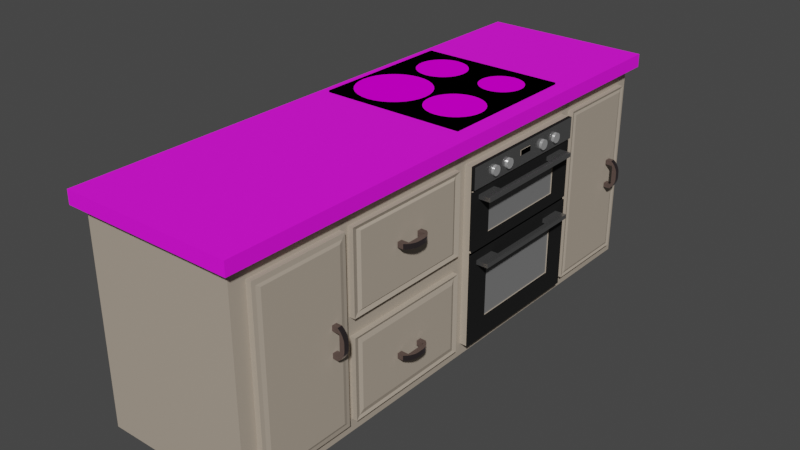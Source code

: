 # Source: counter.blend  (saved by Blender 3.6.13; exported with 4.5.12 LTS)
import bpy
from mathutils import Matrix  # noqa: F401  (used for matrix-valued properties, if any)

bpy.ops.wm.read_factory_settings(use_empty=True)
scene = bpy.context.scene
scene.name = 'Scene'

# ---- collections
col_collection = bpy.data.collections.new('Collection'); scene.collection.children.link(col_collection)

# ---- images (referenced by path relative to the original .blend; pixels are not part of the script)
import os
ASSET_DIR = os.environ.get("B2B_ASSET_DIR", "")  # directory of the original .blend (textures are referenced by path, not embedded)
HERE = os.path.dirname(os.path.abspath(__file__))  # packed textures are extracted next to this script under _unpacked/

def load_image(name, relpath, width, height, colorspace="sRGB"):
    """Load a texture the original file referenced (path relative to the .blend, or extracted next to this script)."""
    p = next((c for c in (os.path.join(HERE, relpath), os.path.join(ASSET_DIR, relpath)) if relpath and os.path.exists(c)), "")
    if p:
        img = bpy.data.images.load(p, check_existing=True)
        img.name = name
    else:  # same state as the original file: an image datablock whose file is absent (Cycles renders it pink)
        img = bpy.data.images.new(name, width, height)
        img.source = "FILE"
        img.filepath = "//" + (relpath or name)
    img.colorspace_settings.name = colorspace
    return img
img_countertopcolor = load_image('CounterTopColor', 'CounterTopColor.png', 1024, 1024, 'sRGB')
img_cookingpanel = load_image('CookingPanel', 'CookingPanel.png', 1024, 1024, 'sRGB')

# ---- materials (node trees are filled in below, after node groups)
mat_counterbase = bpy.data.materials.new('CounterBase')
mat_counterbase.alpha_threshold = 0.0
mat_counterbase.use_transparent_shadow = False
mat_counterbase.roughness = 0.5
mat_counterbase.line_color = (0.0, 0.0, 0.0, 1.0)
mat_blackoven = bpy.data.materials.new('BlackOven')
mat_blackoven.use_transparent_shadow = False
mat_darkblack = bpy.data.materials.new('DarkBlack')
mat_darkblack.use_transparent_shadow = False
mat_silver = bpy.data.materials.new('Silver')
mat_silver.use_transparent_shadow = False
mat_ovensmoked = bpy.data.materials.new('OvenSmoked')
mat_ovensmoked.use_transparent_shadow = False
mat_countertop = bpy.data.materials.new('CounterTop')
mat_countertop.use_transparent_shadow = False
mat_handlesmat = bpy.data.materials.new('HandlesMat')
mat_handlesmat.use_transparent_shadow = False
mat_silverbright = bpy.data.materials.new('SilverBright')
mat_silverbright.use_transparent_shadow = False
mat_cookingpanel = bpy.data.materials.new('CookingPanel')
mat_cookingpanel.use_transparent_shadow = False

# ---- material node trees
mat_counterbase.use_nodes = True; mat_counterbase.node_tree.nodes.clear()
_N = mat_counterbase.node_tree.nodes; _L = mat_counterbase.node_tree.links
n0 = _N.new('ShaderNodeOutputMaterial'); n0.name = 'Material Output'; n0.location = (300, 300)
n1 = _N.new('ShaderNodeBsdfPrincipled'); n1.name = 'Principled BSDF'; n1.location = (10, 300)
n1.distribution = 'GGX'
n1.subsurface_method = 'RANDOM_WALK_SKIN'
n1.inputs[0].default_value = (0.4397, 0.3712, 0.2961, 1.0)
n1.inputs[3].default_value = 1.45
n1.inputs[27].default_value = (0.0, 0.0, 0.0, 1.0)
n1.inputs[28].default_value = 1.0
_L.new(n1.outputs[0], n0.inputs[0])
n0.is_active_output = True
mat_blackoven.use_nodes = True; mat_blackoven.node_tree.nodes.clear()
_N = mat_blackoven.node_tree.nodes; _L = mat_blackoven.node_tree.links
n0 = _N.new('ShaderNodeBsdfPrincipled'); n0.name = 'Principled BSDF'; n0.location = (10, 300)
n0.distribution = 'GGX'
n0.subsurface_method = 'RANDOM_WALK_SKIN'
n0.inputs[0].default_value = (0.0, 0.0, 0.0, 1.0)
n0.inputs[2].default_value = 0.9091
n0.inputs[3].default_value = 1.45
n0.inputs[13].default_value = 0.4909
n0.inputs[27].default_value = (0.0, 0.0, 0.0, 1.0)
n0.inputs[28].default_value = 1.0
n1 = _N.new('ShaderNodeOutputMaterial'); n1.name = 'Material Output'; n1.location = (300, 300)
_L.new(n0.outputs[0], n1.inputs[0])
n1.is_active_output = True
mat_darkblack.use_nodes = True; mat_darkblack.node_tree.nodes.clear()
_N = mat_darkblack.node_tree.nodes; _L = mat_darkblack.node_tree.links
n0 = _N.new('ShaderNodeBsdfPrincipled'); n0.name = 'Principled BSDF'; n0.location = (10, 300)
n0.distribution = 'GGX'
n0.subsurface_method = 'RANDOM_WALK_SKIN'
n0.inputs[0].default_value = (0.0, 0.0, 0.0, 1.0)
n0.inputs[2].default_value = 1.0
n0.inputs[3].default_value = 1.45
n0.inputs[13].default_value = 0.0
n0.inputs[27].default_value = (0.0, 0.0, 0.0, 1.0)
n0.inputs[28].default_value = 1.0
n1 = _N.new('ShaderNodeOutputMaterial'); n1.name = 'Material Output'; n1.location = (300, 300)
_L.new(n0.outputs[0], n1.inputs[0])
n1.is_active_output = True
mat_silver.use_nodes = True; mat_silver.node_tree.nodes.clear()
_N = mat_silver.node_tree.nodes; _L = mat_silver.node_tree.links
n0 = _N.new('ShaderNodeBsdfPrincipled'); n0.name = 'Principled BSDF'; n0.location = (10, 300)
n0.distribution = 'GGX'
n0.subsurface_method = 'RANDOM_WALK_SKIN'
n0.inputs[0].default_value = (0.2597, 0.2597, 0.2597, 1.0)
n0.inputs[1].default_value = 0.8091
n0.inputs[2].default_value = 0.1955
n0.inputs[3].default_value = 1.45
n0.inputs[27].default_value = (0.0, 0.0, 0.0, 1.0)
n0.inputs[28].default_value = 1.0
n1 = _N.new('ShaderNodeOutputMaterial'); n1.name = 'Material Output'; n1.location = (300, 300)
_L.new(n0.outputs[0], n1.inputs[0])
n1.is_active_output = True
mat_ovensmoked.use_nodes = True; mat_ovensmoked.node_tree.nodes.clear()
_N = mat_ovensmoked.node_tree.nodes; _L = mat_ovensmoked.node_tree.links
n0 = _N.new('ShaderNodeOutputMaterial'); n0.name = 'Material Output'; n0.location = (300, 300)
n1 = _N.new('ShaderNodeBsdfPrincipled'); n1.name = 'Principled BSDF'; n1.location = (10, 300)
n1.distribution = 'GGX'
n1.subsurface_method = 'RANDOM_WALK_SKIN'
n1.inputs[0].default_value = (0.19, 0.19, 0.19, 1.0)
n1.inputs[2].default_value = 0.1591
n1.inputs[3].default_value = 1.45
n1.inputs[11].default_value = 1.248
n1.inputs[13].default_value = 0.05
n1.inputs[27].default_value = (0.0, 0.0, 0.0, 1.0)
n1.inputs[28].default_value = 1.0
_L.new(n1.outputs[0], n0.inputs[0])
n0.is_active_output = True
mat_countertop.use_nodes = True; mat_countertop.node_tree.nodes.clear()
_N = mat_countertop.node_tree.nodes; _L = mat_countertop.node_tree.links
n0 = _N.new('ShaderNodeBsdfPrincipled'); n0.name = 'Principled BSDF'; n0.location = (10, 300)
n0.distribution = 'GGX'
n0.subsurface_method = 'RANDOM_WALK_SKIN'
n0.inputs[2].default_value = 1.0
n0.inputs[3].default_value = 1.45
n0.inputs[11].default_value = 1.01
n0.inputs[13].default_value = 0.3091
n0.inputs[27].default_value = (0.0, 0.0, 0.0, 1.0)
n0.inputs[28].default_value = 1.0
n1 = _N.new('ShaderNodeOutputMaterial'); n1.name = 'Material Output'; n1.location = (300, 300)
n2 = _N.new('ShaderNodeTexImage'); n2.name = 'Image Texture'; n2.location = (-516, 279)
n2.image = img_countertopcolor
_L.new(n0.outputs[0], n1.inputs[0])
_L.new(n2.outputs[0], n0.inputs[0])
n1.is_active_output = True
mat_handlesmat.use_nodes = True; mat_handlesmat.node_tree.nodes.clear()
_N = mat_handlesmat.node_tree.nodes; _L = mat_handlesmat.node_tree.links
n0 = _N.new('ShaderNodeBsdfPrincipled'); n0.name = 'Principled BSDF'; n0.location = (10, 300)
n0.distribution = 'GGX'
n0.subsurface_method = 'RANDOM_WALK_SKIN'
n0.inputs[0].default_value = (0.3264, 0.2669, 0.282, 1.0)
n0.inputs[1].default_value = 1.0
n0.inputs[2].default_value = 0.2045
n0.inputs[3].default_value = 1.45
n0.inputs[27].default_value = (0.0, 0.0, 0.0, 1.0)
n0.inputs[28].default_value = 1.0
n1 = _N.new('ShaderNodeOutputMaterial'); n1.name = 'Material Output'; n1.location = (300, 300)
_L.new(n0.outputs[0], n1.inputs[0])
n1.is_active_output = True
mat_silverbright.use_nodes = True; mat_silverbright.node_tree.nodes.clear()
_N = mat_silverbright.node_tree.nodes; _L = mat_silverbright.node_tree.links
n0 = _N.new('ShaderNodeBsdfPrincipled'); n0.name = 'Principled BSDF'; n0.location = (10, 300)
n0.distribution = 'GGX'
n0.subsurface_method = 'RANDOM_WALK_SKIN'
n0.inputs[0].default_value = (0.605, 0.605, 0.605, 1.0)
n0.inputs[1].default_value = 0.5227
n0.inputs[2].default_value = 0.0
n0.inputs[3].default_value = 1.45
n0.inputs[13].default_value = 0.2273
n0.inputs[27].default_value = (0.0, 0.0, 0.0, 1.0)
n0.inputs[28].default_value = 1.0
n1 = _N.new('ShaderNodeOutputMaterial'); n1.name = 'Material Output'; n1.location = (300, 300)
_L.new(n0.outputs[0], n1.inputs[0])
n1.is_active_output = True
mat_cookingpanel.use_nodes = True; mat_cookingpanel.node_tree.nodes.clear()
_N = mat_cookingpanel.node_tree.nodes; _L = mat_cookingpanel.node_tree.links
n0 = _N.new('ShaderNodeBsdfPrincipled'); n0.name = 'Principled BSDF'; n0.location = (10, 300)
n0.distribution = 'GGX'
n0.subsurface_method = 'RANDOM_WALK_SKIN'
n0.inputs[1].default_value = 0.1864
n0.inputs[2].default_value = 1.0
n0.inputs[3].default_value = 1.45
n0.inputs[13].default_value = 0.0
n0.inputs[28].default_value = 0.01
n1 = _N.new('ShaderNodeOutputMaterial'); n1.name = 'Material Output'; n1.location = (300, 300)
n2 = _N.new('ShaderNodeTexImage'); n2.name = 'Image Texture'; n2.location = (-472, 300)
n2.image = img_cookingpanel
n3 = _N.new('ShaderNodeRGB'); n3.name = 'RGB'; n3.location = (-356, -134)
n3.outputs[0].default_value = (0.5, 0.002202, 0.0, 1.0)
_L.new(n0.outputs[0], n1.inputs[0])
_L.new(n2.outputs[0], n0.inputs[0])
_L.new(n3.outputs[0], n0.inputs[27])
n1.is_active_output = True

# ---- world
world_world = bpy.data.worlds.new('World'); scene.world = world_world
world_world.use_nodes = True; world_world.node_tree.nodes.clear()
_N = world_world.node_tree.nodes; _L = world_world.node_tree.links
n0 = _N.new('ShaderNodeOutputWorld'); n0.name = 'World Output'; n0.location = (300, 300)
n1 = _N.new('ShaderNodeBackground'); n1.name = 'Background'; n1.location = (10, 300)
n1.inputs[0].default_value = (0.05088, 0.05088, 0.05088, 1.0)
_L.new(n1.outputs[0], n0.inputs[0])
n0.is_active_output = True
world_world.color = (0.05088, 0.05088, 0.05088)
world_world.use_sun_shadow = False
world_world.sun_shadow_jitter_overblur = 0.0

# ---- meshes
me_cube_001 = bpy.data.meshes.new('Cube.001')
me_cube_001.from_pydata([(3.059, -7.269, -5.983), (-1.379, -7.511, -0.01209), (3.059, 7.269, -5.983), (-1.379, 7.511, -0.01209), (-1.138, -7.269, -5.983), (3.3, -7.511, -0.01209), (-1.138, 7.269, -5.983), (3.3, 7.511, -0.01209), (-1.138, -7.269, -0.4), (-1.379, -7.511, -0.3708), (-1.138, 7.269, -0.4), (-1.379, 7.511, -0.3708), (3.059, -7.269, -0.4), (3.3, -7.511, -0.3708), (3.059, 7.269, -0.4), (3.3, 7.511, -0.3708), (-1.379, 0.0, -0.01209), (-1.138, 0.0, -5.983), (3.059, 0.0, -5.983), (3.3, 0.0, -0.01209), (-1.138, 0.0, -0.4), (-1.379, 0.0, -0.3708), (3.059, 0.0, -0.4), (3.3, 0.0, -0.3708), (-1.138, -0.3557, -5.983), (3.3, -0.3837, -0.01209), (-1.138, -0.3557, -0.4), (3.3, -0.3837, -0.3708), (-1.379, -0.3837, -0.01209), (3.059, -0.3557, -5.983), (-1.379, -0.3837, -0.3708), (3.059, -0.3557, -0.4), (3.059, -7.269, -0.7795), (-1.138, -7.269, -0.7795), (3.059, 7.269, -0.7795), (-1.138, 7.269, -0.7795), (3.059, 0.0, -0.7795), (3.059, -0.3557, -0.7795), (3.059, 7.269, -5.635), (3.059, 0.0, -5.635), (3.059, -0.3557, -5.635), (3.059, -7.269, -5.635), (-1.138, -7.269, -5.635), (-1.138, 7.269, -5.635), (-1.138, -4.229, -5.983), (3.3, -4.562, -0.01209), (-1.138, -4.229, -0.4), (3.3, -4.562, -0.3708), (-1.379, -4.562, -0.01209), (3.059, -4.229, -5.983), (-1.379, -4.562, -0.3708), (3.059, -4.229, -0.4), (3.059, -4.229, -0.7795), (3.059, -4.229, -5.635), (-1.379, -4.31, -0.01209), (3.059, -3.995, -5.983), (-1.379, -4.31, -0.3708), (3.059, -3.995, -0.4), (3.059, -3.995, -0.7795), (3.059, -3.995, -5.635), (-1.138, -3.995, -5.983), (3.3, -4.31, -0.01209), (-1.138, -3.995, -0.4), (3.3, -4.31, -0.3708), (-1.138, -6.835, -5.983), (3.3, -7.372, -0.01209), (-1.138, -6.835, -0.4), (3.3, -7.372, -0.3708), (-1.379, -7.372, -0.01209), (3.059, -6.835, -5.983), (-1.379, -7.372, -0.3708), (3.059, -6.835, -0.4), (3.059, -6.835, -0.7795), (3.059, -6.835, -5.635), (3.059, -7.269, -3.207), (-1.138, -7.269, -3.207), (-1.138, 7.269, -3.207), (3.059, 7.269, -3.207), (3.059, 0.0, -3.207), (3.059, -0.3557, -3.207), (3.059, -4.229, -3.207), (3.059, -3.995, -3.207), (3.059, -6.835, -3.207), (3.244, -6.632, -0.9712), (3.244, -4.432, -0.9712), (3.244, -6.632, -5.444), (3.244, -4.432, -5.444), (3.244, -4.432, -3.207), (3.244, -6.632, -3.207), (3.059, 7.269, -3.45), (3.059, 0.0, -3.45), (3.059, -0.3557, -3.45), (3.059, -4.229, -3.45), (3.059, -3.995, -3.45), (3.244, -4.432, -3.432), (3.059, 7.269, -2.965), (3.059, 0.0, -2.965), (3.059, -0.3557, -2.965), (3.059, -4.229, -2.965), (3.059, -3.995, -2.965), (3.244, -4.432, -2.983), (3.21, -3.76, -0.9294), (3.21, -0.5913, -0.9294), (3.21, -0.5913, -2.815), (3.21, -3.76, -2.815), (3.21, -0.5818, -3.656), (3.21, -0.5818, -5.43), (3.21, -3.769, -5.43), (3.21, -3.769, -3.656), (3.209, -6.835, -0.7795), (3.209, -4.229, -0.7795), (3.209, -6.835, -5.635), (3.209, -4.229, -5.635), (3.209, -4.229, -3.45), (3.209, -6.835, -3.207), (3.209, -4.229, -2.965), (3.209, -4.229, -3.207), (3.218, -6.737, -0.9006), (3.218, -4.327, -0.9006), (3.218, -6.737, -5.514), (3.218, -4.327, -5.514), (3.218, -4.327, -3.439), (3.218, -6.737, -3.207), (3.218, -4.327, -2.976), (3.218, -4.327, -3.207), (3.209, -3.995, -0.7795), (3.209, -0.3557, -0.7795), (3.209, -0.3557, -2.965), (3.209, -3.995, -2.965), (3.17, -3.854, -0.8764), (3.17, -0.4968, -0.8764), (3.17, -0.4968, -2.868), (3.17, -3.854, -2.868), (3.209, -0.3557, -3.45), (3.209, -0.3557, -5.635), (3.209, -3.995, -5.635), (3.209, -3.995, -3.45), (3.176, -0.4819, -3.527), (3.176, -0.4819, -5.558), (3.176, -3.869, -5.558), (3.176, -3.869, -3.527), (3.059, 4.103, -5.983), (3.059, 4.103, -0.4), (3.3, 4.426, -0.3708), (3.059, 4.103, -0.7795), (3.059, 4.103, -5.635), (3.059, 4.103, -3.207), (3.059, 4.103, -3.45), (3.059, 4.103, -2.965), (3.059, 4.414, -5.983), (3.059, 4.414, -0.4), (3.059, 4.414, -0.7795), (3.059, 4.414, -5.635), (3.059, 4.414, -3.207), (3.059, 4.414, -3.45), (3.059, 4.414, -2.965), (3.3, 4.761, -0.3708), (3.059, 6.927, -5.983), (3.059, 6.927, -0.4), (3.059, 6.927, -0.7795), (3.059, 6.927, -5.635), (3.059, 6.927, -3.207), (3.059, 6.927, -3.45), (3.059, 6.927, -2.965), (3.3, 7.472, -0.3708), (3.256, -4.663e-09, -3.45), (3.256, -4.663e-09, -5.635), (3.256, -4.663e-09, -2.965), (3.256, -4.663e-09, -3.207), (3.256, -4.663e-09, -0.7795), (3.256, 4.103, -0.7795), (3.256, 4.103, -5.635), (3.256, 4.103, -2.965), (3.256, 4.103, -3.207), (3.256, 4.103, -3.45), (3.256, -4.663e-09, -1.362), (3.256, -4.663e-09, -1.417), (3.256, 4.103, -1.362), (3.256, 4.103, -1.417), (3.353, -4.663e-09, -0.7795), (3.353, 4.103, -0.7795), (3.353, -4.663e-09, -1.362), (3.353, 4.103, -1.362), (3.256, 4.103, -3.018), (3.256, 4.103, -3.107), (3.256, -4.663e-09, -3.018), (3.256, -4.663e-09, -3.107), (3.306, 0.6782, -1.805), (3.306, 0.6782, -2.663), (3.306, 3.425, -1.805), (3.306, 3.425, -2.663), (3.306, 3.425, -2.688), (3.306, 0.6782, -2.688), (3.306, 0.6585, -3.772), (3.306, 0.6585, -5.026), (3.306, 0.6585, -3.579), (3.306, 0.6585, -3.632), (3.306, 3.445, -5.026), (3.306, 3.445, -3.632), (3.306, 3.445, -3.772), (3.306, 3.445, -3.579), (3.306, -4.663e-09, -1.417), (3.306, -4.663e-09, -2.965), (3.306, 4.103, -1.417), (3.306, 4.103, -2.965), (3.306, 4.103, -3.018), (3.306, -4.663e-09, -3.018), (3.278, 0.6782, -1.805), (3.278, 0.6782, -2.663), (3.278, 3.425, -1.805), (3.278, 3.425, -2.663), (3.278, 3.425, -2.688), (3.278, 0.6782, -2.688), (3.306, -6.18e-09, -3.45), (3.306, -6.18e-09, -5.635), (3.306, -6.18e-09, -3.107), (3.306, -6.18e-09, -3.207), (3.306, 4.103, -5.635), (3.306, 4.103, -3.207), (3.306, 4.103, -3.45), (3.306, 4.103, -3.107), (3.278, 0.6585, -3.772), (3.278, 0.6585, -5.026), (3.278, 0.6585, -3.579), (3.278, 0.6585, -3.632), (3.278, 3.445, -5.026), (3.278, 3.445, -3.632), (3.278, 3.445, -3.772), (3.278, 3.445, -3.579), (3.353, 1.849, -1.089), (3.353, 2.25, -1.089), (3.353, 2.25, -0.9543), (3.353, 1.847, -0.9543), (3.365, 1.849, -1.089), (3.365, 2.25, -1.089), (3.365, 2.25, -0.9543), (3.365, 1.847, -0.9543), (3.207, 4.58, -0.918), (3.207, 6.761, -0.918), (3.207, 4.58, -3.437), (3.207, 4.58, -5.497), (3.207, 4.58, -2.978), (3.207, 4.58, -3.207), (3.207, 6.761, -5.497), (3.207, 6.761, -2.978), (3.207, 6.761, -3.207), (3.207, 6.761, -3.437), (3.209, 4.414, -0.7795), (3.209, 6.927, -0.7795), (3.209, 4.414, -3.45), (3.209, 4.414, -5.635), (3.209, 4.414, -2.965), (3.209, 4.414, -3.207), (3.209, 6.927, -5.635), (3.209, 6.927, -2.965), (3.209, 6.927, -3.207), (3.209, 6.927, -3.45), (3.184, 4.502, -0.8488), (3.184, 6.839, -0.8488), (3.184, 4.502, -3.444), (3.184, 4.502, -5.566), (3.184, 4.502, -2.971), (3.184, 4.502, -3.207), (3.184, 6.839, -5.566), (3.184, 6.839, -2.971), (3.184, 6.839, -3.207), (3.184, 6.839, -3.444), (3.243, -4.604, -3.425), (3.243, -4.604, -3.561), (3.243, -4.74, -3.425), (3.243, -4.74, -3.561), (3.4, -4.604, -3.425), (3.4, -4.604, -3.561), (3.4, -4.74, -3.425), (3.4, -4.74, -3.561), (3.445, -4.74, -3.427), (3.445, -4.604, -3.427), (3.58, -4.74, -3.159), (3.445, -4.74, -3.159), (3.445, -4.604, -3.159), (3.58, -4.604, -3.159), (3.424, -4.74, -3.542), (3.58, -4.74, -3.233), (3.445, -4.74, -3.427), (3.473, -4.74, -3.497), (3.516, -4.74, -3.437), (3.551, -4.74, -3.369), (3.573, -4.74, -3.298), (3.58, -4.604, -3.233), (3.424, -4.604, -3.542), (3.445, -4.604, -3.427), (3.573, -4.604, -3.298), (3.551, -4.604, -3.369), (3.516, -4.604, -3.437), (3.473, -4.604, -3.497), (3.243, -4.74, -2.876), (3.243, -4.74, -2.741), (3.243, -4.604, -2.876), (3.243, -4.604, -2.741), (3.4, -4.74, -2.876), (3.4, -4.74, -2.741), (3.4, -4.604, -2.876), (3.4, -4.604, -2.741), (3.445, -4.604, -2.875), (3.445, -4.74, -2.875), (3.58, -4.604, -3.142), (3.445, -4.604, -3.142), (3.445, -4.74, -3.142), (3.58, -4.74, -3.142), (3.424, -4.604, -2.759), (3.58, -4.604, -3.069), (3.445, -4.604, -2.875), (3.473, -4.604, -2.804), (3.516, -4.604, -2.864), (3.551, -4.604, -2.933), (3.573, -4.604, -3.003), (3.58, -4.74, -3.069), (3.424, -4.74, -2.759), (3.445, -4.74, -2.875), (3.573, -4.74, -3.003), (3.551, -4.74, -2.933), (3.516, -4.74, -2.864), (3.473, -4.74, -2.804), (3.243, -2.486, -1.784), (3.243, -2.622, -1.784), (3.243, -2.486, -1.649), (3.243, -2.622, -1.649), (3.4, -2.486, -1.784), (3.4, -2.622, -1.784), (3.4, -2.486, -1.649), (3.4, -2.622, -1.649), (3.445, -2.487, -1.649), (3.445, -2.487, -1.784), (3.58, -2.22, -1.649), (3.445, -2.22, -1.649), (3.445, -2.22, -1.784), (3.58, -2.22, -1.784), (3.424, -2.603, -1.649), (3.58, -2.293, -1.649), (3.445, -2.487, -1.649), (3.473, -2.558, -1.649), (3.516, -2.498, -1.649), (3.551, -2.429, -1.649), (3.573, -2.359, -1.649), (3.58, -2.293, -1.784), (3.424, -2.603, -1.784), (3.445, -2.487, -1.784), (3.573, -2.359, -1.784), (3.551, -2.429, -1.784), (3.516, -2.498, -1.784), (3.473, -2.558, -1.784), (3.243, -1.937, -1.649), (3.243, -1.801, -1.649), (3.243, -1.937, -1.784), (3.243, -1.801, -1.784), (3.4, -1.937, -1.649), (3.4, -1.801, -1.649), (3.4, -1.937, -1.784), (3.4, -1.801, -1.784), (3.445, -1.935, -1.784), (3.445, -1.935, -1.649), (3.58, -2.203, -1.784), (3.445, -2.203, -1.784), (3.445, -2.203, -1.649), (3.58, -2.203, -1.649), (3.424, -1.82, -1.784), (3.58, -2.13, -1.784), (3.445, -1.935, -1.784), (3.473, -1.865, -1.784), (3.516, -1.925, -1.784), (3.551, -1.993, -1.784), (3.573, -2.064, -1.784), (3.58, -2.13, -1.649), (3.424, -1.82, -1.649), (3.445, -1.935, -1.649), (3.573, -2.064, -1.649), (3.551, -1.993, -1.649), (3.516, -1.925, -1.649), (3.473, -1.865, -1.649), (3.243, -2.486, -4.647), (3.243, -2.622, -4.647), (3.243, -2.486, -4.512), (3.243, -2.622, -4.512), (3.4, -2.486, -4.647), (3.4, -2.622, -4.647), (3.4, -2.486, -4.512), (3.4, -2.622, -4.512), (3.445, -2.487, -4.512), (3.445, -2.487, -4.647), (3.58, -2.22, -4.512), (3.445, -2.22, -4.512), (3.445, -2.22, -4.647), (3.58, -2.22, -4.647), (3.424, -2.603, -4.512), (3.58, -2.293, -4.512), (3.445, -2.487, -4.512), (3.473, -2.558, -4.512), (3.516, -2.498, -4.512), (3.551, -2.429, -4.512), (3.573, -2.359, -4.512), (3.58, -2.293, -4.647), (3.424, -2.603, -4.647), (3.445, -2.487, -4.647), (3.573, -2.359, -4.647), (3.551, -2.429, -4.647), (3.516, -2.498, -4.647), (3.473, -2.558, -4.647), (3.243, -1.937, -4.512), (3.243, -1.801, -4.512), (3.243, -1.937, -4.647), (3.243, -1.801, -4.647), (3.4, -1.937, -4.512), (3.4, -1.801, -4.512), (3.4, -1.937, -4.647), (3.4, -1.801, -4.647), (3.445, -1.935, -4.647), (3.445, -1.935, -4.512), (3.58, -2.203, -4.647), (3.445, -2.203, -4.647), (3.445, -2.203, -4.512), (3.58, -2.203, -4.512), (3.424, -1.82, -4.647), (3.58, -2.13, -4.647), (3.445, -1.935, -4.647), (3.473, -1.865, -4.647), (3.516, -1.925, -4.647), (3.551, -1.993, -4.647), (3.573, -2.064, -4.647), (3.58, -2.13, -4.512), (3.424, -1.82, -4.512), (3.445, -1.935, -4.512), (3.573, -2.064, -4.512), (3.551, -1.993, -4.512), (3.516, -1.925, -4.512), (3.473, -1.865, -4.512), (3.346, 0.9135, -1.096), (3.346, 0.9109, -1.07), (3.346, 0.9033, -1.045), (3.346, 0.891, -1.022), (3.346, 0.8744, -1.002), (3.346, 0.8541, -0.9852), (3.346, 0.831, -0.9728), (3.346, 0.806, -0.9652), (3.346, 0.7799, -0.9626), (3.346, 0.7538, -0.9652), (3.346, 0.7287, -0.9728), (3.346, 0.7056, -0.9852), (3.346, 0.6854, -1.002), (3.346, 0.6688, -1.022), (3.346, 0.6564, -1.045), (3.346, 0.6488, -1.07), (3.346, 0.6463, -1.096), (3.346, 0.6488, -1.122), (3.346, 0.6564, -1.147), (3.346, 0.6688, -1.171), (3.346, 0.6854, -1.191), (3.346, 0.7056, -1.207), (3.346, 0.7287, -1.22), (3.346, 0.7538, -1.227), (3.346, 0.7799, -1.23), (3.346, 0.806, -1.227), (3.346, 0.831, -1.22), (3.346, 0.8541, -1.207), (3.346, 0.8744, -1.191), (3.346, 0.891, -1.171), (3.346, 0.9033, -1.147), (3.346, 0.9109, -1.122), (3.424, 0.9109, -1.07), (3.424, 0.9135, -1.096), (3.424, 0.9033, -1.045), (3.424, 0.891, -1.022), (3.424, 0.8744, -1.002), (3.424, 0.8541, -0.9852), (3.424, 0.831, -0.9728), (3.424, 0.806, -0.9652), (3.424, 0.7799, -0.9626), (3.424, 0.7538, -0.9652), (3.424, 0.7287, -0.9728), (3.424, 0.7056, -0.9852), (3.424, 0.6854, -1.002), (3.424, 0.6688, -1.022), (3.424, 0.6564, -1.045), (3.424, 0.6488, -1.07), (3.424, 0.6463, -1.096), (3.424, 0.6488, -1.122), (3.424, 0.6564, -1.147), (3.424, 0.6688, -1.171), (3.424, 0.6854, -1.191), (3.424, 0.7056, -1.207), (3.424, 0.7287, -1.22), (3.424, 0.7538, -1.227), (3.424, 0.7799, -1.23), (3.424, 0.806, -1.227), (3.424, 0.831, -1.22), (3.424, 0.8541, -1.207), (3.424, 0.8744, -1.191), (3.424, 0.891, -1.171), (3.424, 0.9033, -1.147), (3.424, 0.9109, -1.122), (3.346, 1.452, -1.096), (3.346, 1.45, -1.07), (3.346, 1.442, -1.045), (3.346, 1.43, -1.022), (3.346, 1.413, -1.002), (3.346, 1.393, -0.9852), (3.346, 1.37, -0.9728), (3.346, 1.345, -0.9652), (3.346, 1.319, -0.9626), (3.346, 1.293, -0.9652), (3.346, 1.268, -0.9728), (3.346, 1.244, -0.9852), (3.346, 1.224, -1.002), (3.346, 1.208, -1.022), (3.346, 1.195, -1.045), (3.346, 1.188, -1.07), (3.346, 1.185, -1.096), (3.346, 1.188, -1.122), (3.346, 1.195, -1.147), (3.346, 1.208, -1.171), (3.346, 1.224, -1.191), (3.346, 1.244, -1.207), (3.346, 1.268, -1.22), (3.346, 1.293, -1.227), (3.346, 1.319, -1.23), (3.346, 1.345, -1.227), (3.346, 1.37, -1.22), (3.346, 1.393, -1.207), (3.346, 1.413, -1.191), (3.346, 1.43, -1.171), (3.346, 1.442, -1.147), (3.346, 1.45, -1.122), (3.424, 1.45, -1.07), (3.424, 1.452, -1.096), (3.424, 1.442, -1.045), (3.424, 1.43, -1.022), (3.424, 1.413, -1.002), (3.424, 1.393, -0.9852), (3.424, 1.37, -0.9728), (3.424, 1.345, -0.9652), (3.424, 1.319, -0.9626), (3.424, 1.293, -0.9652), (3.424, 1.268, -0.9728), (3.424, 1.244, -0.9852), (3.424, 1.224, -1.002), (3.424, 1.208, -1.022), (3.424, 1.195, -1.045), (3.424, 1.188, -1.07), (3.424, 1.185, -1.096), (3.424, 1.188, -1.122), (3.424, 1.195, -1.147), (3.424, 1.208, -1.171), (3.424, 1.224, -1.191), (3.424, 1.244, -1.207), (3.424, 1.268, -1.22), (3.424, 1.293, -1.227), (3.424, 1.319, -1.23), (3.424, 1.345, -1.227), (3.424, 1.37, -1.22), (3.424, 1.393, -1.207), (3.424, 1.413, -1.191), (3.424, 1.43, -1.171), (3.424, 1.442, -1.147), (3.424, 1.45, -1.122), (3.346, 2.915, -1.096), (3.346, 2.913, -1.07), (3.346, 2.905, -1.045), (3.346, 2.893, -1.022), (3.346, 2.876, -1.002), (3.346, 2.856, -0.9852), (3.346, 2.833, -0.9728), (3.346, 2.808, -0.9652), (3.346, 2.782, -0.9626), (3.346, 2.755, -0.9652), (3.346, 2.73, -0.9728), (3.346, 2.707, -0.9852), (3.346, 2.687, -1.002), (3.346, 2.67, -1.022), (3.346, 2.658, -1.045), (3.346, 2.65, -1.07), (3.346, 2.648, -1.096), (3.346, 2.65, -1.122), (3.346, 2.658, -1.147), (3.346, 2.67, -1.171), (3.346, 2.687, -1.191), (3.346, 2.707, -1.207), (3.346, 2.73, -1.22), (3.346, 2.755, -1.227), (3.346, 2.782, -1.23), (3.346, 2.808, -1.227), (3.346, 2.833, -1.22), (3.346, 2.856, -1.207), (3.346, 2.876, -1.191), (3.346, 2.893, -1.171), (3.346, 2.905, -1.147), (3.346, 2.913, -1.122), (3.424, 2.913, -1.07), (3.424, 2.915, -1.096), (3.424, 2.905, -1.045), (3.424, 2.893, -1.022), (3.424, 2.876, -1.002), (3.424, 2.856, -0.9852), (3.424, 2.833, -0.9728), (3.424, 2.808, -0.9652), (3.424, 2.782, -0.9626), (3.424, 2.755, -0.9652), (3.424, 2.73, -0.9728), (3.424, 2.707, -0.9852), (3.424, 2.687, -1.002), (3.424, 2.67, -1.022), (3.424, 2.658, -1.045), (3.424, 2.65, -1.07), (3.424, 2.648, -1.096), (3.424, 2.65, -1.122), (3.424, 2.658, -1.147), (3.424, 2.67, -1.171), (3.424, 2.687, -1.191), (3.424, 2.707, -1.207), (3.424, 2.73, -1.22), (3.424, 2.755, -1.227), (3.424, 2.782, -1.23), (3.424, 2.808, -1.227), (3.424, 2.833, -1.22), (3.424, 2.856, -1.207), (3.424, 2.876, -1.191), (3.424, 2.893, -1.171), (3.424, 2.905, -1.147), (3.424, 2.913, -1.122), (3.346, 3.473, -1.096), (3.346, 3.471, -1.07), (3.346, 3.463, -1.045), (3.346, 3.451, -1.022), (3.346, 3.434, -1.002), (3.346, 3.414, -0.9852), (3.346, 3.391, -0.9728), (3.346, 3.366, -0.9652), (3.346, 3.34, -0.9626), (3.346, 3.314, -0.9652), (3.346, 3.289, -0.9728), (3.346, 3.266, -0.9852), (3.346, 3.245, -1.002), (3.346, 3.229, -1.022), (3.346, 3.216, -1.045), (3.346, 3.209, -1.07), (3.346, 3.206, -1.096), (3.346, 3.209, -1.122), (3.346, 3.216, -1.147), (3.346, 3.229, -1.171), (3.346, 3.245, -1.191), (3.346, 3.266, -1.207), (3.346, 3.289, -1.22), (3.346, 3.314, -1.227), (3.346, 3.34, -1.23), (3.346, 3.366, -1.227), (3.346, 3.391, -1.22), (3.346, 3.414, -1.207), (3.346, 3.434, -1.191), (3.346, 3.451, -1.171), (3.346, 3.463, -1.147), (3.346, 3.471, -1.122), (3.424, 3.471, -1.07), (3.424, 3.473, -1.096), (3.424, 3.463, -1.045), (3.424, 3.451, -1.022), (3.424, 3.434, -1.002), (3.424, 3.414, -0.9852), (3.424, 3.391, -0.9728), (3.424, 3.366, -0.9652), (3.424, 3.34, -0.9626), (3.424, 3.314, -0.9652), (3.424, 3.289, -0.9728), (3.424, 3.266, -0.9852), (3.424, 3.245, -1.002), (3.424, 3.229, -1.022), (3.424, 3.216, -1.045), (3.424, 3.209, -1.07), (3.424, 3.206, -1.096), (3.424, 3.209, -1.122), (3.424, 3.216, -1.147), (3.424, 3.229, -1.171), (3.424, 3.245, -1.191), (3.424, 3.266, -1.207), (3.424, 3.289, -1.22), (3.424, 3.314, -1.227), (3.424, 3.34, -1.23), (3.424, 3.366, -1.227), (3.424, 3.391, -1.22), (3.424, 3.414, -1.207), (3.424, 3.434, -1.191), (3.424, 3.451, -1.171), (3.424, 3.463, -1.147), (3.424, 3.471, -1.122), (3.186, 3.717, -1.555), (3.186, 3.717, -1.669), (3.186, 3.109, -1.555), (3.186, 3.109, -1.669), (3.633, 3.717, -1.555), (3.633, 3.717, -1.669), (3.633, 3.109, -1.555), (3.633, 3.109, -1.669), (3.496, 3.109, -1.555), (3.496, 3.109, -1.669), (3.496, 3.717, -1.555), (3.496, 3.717, -1.669), (3.496, 1.981, -1.669), (3.633, 1.981, -1.669), (3.633, 1.981, -1.555), (3.496, 1.981, -1.555), (3.186, 0.2457, -1.669), (3.186, 0.2457, -1.555), (3.186, 0.8541, -1.669), (3.186, 0.8541, -1.555), (3.633, 0.2457, -1.669), (3.633, 0.2457, -1.555), (3.633, 0.8541, -1.669), (3.633, 0.8541, -1.555), (3.496, 0.8541, -1.669), (3.496, 0.8541, -1.555), (3.496, 0.2457, -1.669), (3.496, 0.2457, -1.555), (3.496, 1.982, -1.555), (3.633, 1.982, -1.555), (3.633, 1.982, -1.669), (3.496, 1.982, -1.669), (3.186, 3.717, -3.296), (3.186, 3.717, -3.41), (3.186, 3.109, -3.296), (3.186, 3.109, -3.41), (3.633, 3.717, -3.296), (3.633, 3.717, -3.41), (3.633, 3.109, -3.296), (3.633, 3.109, -3.41), (3.496, 3.109, -3.296), (3.496, 3.109, -3.41), (3.496, 3.717, -3.296), (3.496, 3.717, -3.41), (3.496, 1.981, -3.41), (3.633, 1.981, -3.41), (3.633, 1.981, -3.296), (3.496, 1.981, -3.296), (3.186, 0.2457, -3.41), (3.186, 0.2457, -3.296), (3.186, 0.8541, -3.41), (3.186, 0.8541, -3.296), (3.633, 0.2457, -3.41), (3.633, 0.2457, -3.296), (3.633, 0.8541, -3.41), (3.633, 0.8541, -3.296), (3.496, 0.8541, -3.41), (3.496, 0.8541, -3.296), (3.496, 0.2457, -3.41), (3.496, 0.2457, -3.296), (3.496, 1.982, -3.296), (3.633, 1.982, -3.296), (3.633, 1.982, -3.41), (3.496, 1.982, -3.41), (3.243, 6.449, -3.425), (3.243, 6.449, -3.561), (3.243, 6.313, -3.425), (3.243, 6.313, -3.561), (3.4, 6.449, -3.425), (3.4, 6.449, -3.561), (3.4, 6.313, -3.425), (3.4, 6.313, -3.561), (3.445, 6.313, -3.427), (3.445, 6.449, -3.427), (3.58, 6.313, -3.159), (3.445, 6.313, -3.159), (3.445, 6.449, -3.159), (3.58, 6.449, -3.159), (3.424, 6.313, -3.542), (3.58, 6.313, -3.233), (3.445, 6.313, -3.427), (3.473, 6.313, -3.497), (3.516, 6.313, -3.437), (3.551, 6.313, -3.369), (3.573, 6.313, -3.298), (3.58, 6.449, -3.233), (3.424, 6.449, -3.542), (3.445, 6.449, -3.427), (3.573, 6.449, -3.298), (3.551, 6.449, -3.369), (3.516, 6.449, -3.437), (3.473, 6.449, -3.497), (3.243, 6.313, -2.876), (3.243, 6.313, -2.741), (3.243, 6.449, -2.876), (3.243, 6.449, -2.741), (3.4, 6.313, -2.876), (3.4, 6.313, -2.741), (3.4, 6.449, -2.876), (3.4, 6.449, -2.741), (3.445, 6.449, -2.875), (3.445, 6.313, -2.875), (3.58, 6.449, -3.142), (3.445, 6.449, -3.142), (3.445, 6.313, -3.142), (3.58, 6.313, -3.142), (3.424, 6.449, -2.759), (3.58, 6.449, -3.069), (3.445, 6.449, -2.875), (3.473, 6.449, -2.804), (3.516, 6.449, -2.864), (3.551, 6.449, -2.933), (3.573, 6.449, -3.003), (3.58, 6.313, -3.069), (3.424, 6.313, -2.759), (3.445, 6.313, -2.875), (3.573, 6.313, -3.003), (3.551, 6.313, -2.933), (3.516, 6.313, -2.864), (3.473, 6.313, -2.804), (-1.132, -0.02811, -0.05165), (2.857, -0.02811, -0.05165), (-1.132, 4.028, -0.05165), (2.857, 4.028, -0.05165), (-1.132, 4.028, 0.03969), (-1.132, -0.02811, 0.03969), (2.857, -0.02811, 0.03969), (2.857, 4.028, 0.03969), (0.0, 2.119, 0.05151), (-0.1951, 2.1, 0.05151), (-0.3827, 2.043, 0.05151), (-0.5556, 1.951, 0.05151), (-0.7071, 1.826, 0.05151), (-0.8315, 1.675, 0.05151), (-0.9239, 1.502, 0.05151), (-0.9808, 1.314, 0.05151), (-1.0, 1.119, 0.05151), (-0.9808, 0.9241, 0.05151), (-0.9239, 0.7366, 0.05151), (-0.8315, 0.5637, 0.05151), (-0.7071, 0.4121, 0.05151), (-0.5556, 0.2878, 0.05151), (-0.3827, 0.1954, 0.05151), (-0.1951, 0.1385, 0.05151), (0.0, 0.1192, 0.05151), (0.1951, 0.1385, 0.05151), (0.3827, 0.1954, 0.05151), (0.5556, 0.2878, 0.05151), (0.7071, 0.4121, 0.05151), (0.8315, 0.5637, 0.05151), (0.9239, 0.7366, 0.05151), (0.9808, 0.9241, 0.05151), (1.0, 1.119, 0.05151), (0.9808, 1.314, 0.05151), (0.9239, 1.502, 0.05151), (0.8315, 1.675, 0.05151), (0.7071, 1.826, 0.05151), (0.5556, 1.951, 0.05151), (0.3827, 2.043, 0.05151), (0.1951, 2.1, 0.05151), (1.891, 1.893, 0.05151), (1.74, 1.878, 0.05151), (1.595, 1.834, 0.05151), (1.461, 1.763, 0.05151), (1.344, 1.666, 0.05151), (1.248, 1.549, 0.05151), (1.177, 1.415, 0.05151), (1.132, 1.27, 0.05151), (1.118, 1.119, 0.05151), (1.132, 0.9683, 0.05151), (1.177, 0.8232, 0.05151), (1.248, 0.6894, 0.05151), (1.344, 0.5722, 0.05151), (1.461, 0.4759, 0.05151), (1.595, 0.4045, 0.05151), (1.74, 0.3604, 0.05151), (1.891, 0.3456, 0.05151), (2.042, 0.3604, 0.05151), (2.187, 0.4045, 0.05151), (2.321, 0.4759, 0.05151), (2.438, 0.5722, 0.05151), (2.535, 0.6894, 0.05151), (2.606, 0.8232, 0.05151), (2.65, 0.9683, 0.05151), (2.665, 1.119, 0.05151), (2.65, 1.27, 0.05151), (2.606, 1.415, 0.05151), (2.535, 1.549, 0.05151), (2.438, 1.666, 0.05151), (2.321, 1.763, 0.05151), (2.187, 1.834, 0.05151), (2.042, 1.878, 0.05151), (0.02288, 3.728, 0.05151), (-0.1111, 3.715, 0.05151), (-0.2399, 3.676, 0.05151), (-0.3587, 3.612, 0.05151), (-0.4627, 3.527, 0.05151), (-0.5481, 3.423, 0.05151), (-0.6116, 3.304, 0.05151), (-0.6507, 3.175, 0.05151), (-0.6639, 3.041, 0.05151), (-0.6507, 2.907, 0.05151), (-0.6116, 2.778, 0.05151), (-0.5481, 2.659, 0.05151), (-0.4627, 2.555, 0.05151), (-0.3587, 2.47, 0.05151), (-0.2399, 2.407, 0.05151), (-0.1111, 2.367, 0.05151), (0.02288, 2.354, 0.05151), (0.1569, 2.367, 0.05151), (0.2857, 2.407, 0.05151), (0.4044, 2.47, 0.05151), (0.5085, 2.555, 0.05151), (0.5939, 2.659, 0.05151), (0.6574, 2.778, 0.05151), (0.6964, 2.907, 0.05151), (0.7096, 3.041, 0.05151), (0.6964, 3.175, 0.05151), (0.6574, 3.304, 0.05151), (0.5939, 3.423, 0.05151), (0.5085, 3.527, 0.05151), (0.4044, 3.612, 0.05151), (0.2857, 3.676, 0.05151), (0.1569, 3.715, 0.05151), (1.891, 3.633, 0.05151), (1.776, 3.621, 0.05151), (1.665, 3.588, 0.05151), (1.562, 3.533, 0.05151), (1.473, 3.46, 0.05151), (1.399, 3.37, 0.05151), (1.345, 3.268, 0.05151), (1.311, 3.156, 0.05151), (1.299, 3.041, 0.05151), (1.311, 2.926, 0.05151), (1.345, 2.815, 0.05151), (1.399, 2.712, 0.05151), (1.473, 2.623, 0.05151), (1.562, 2.549, 0.05151), (1.665, 2.494, 0.05151), (1.776, 2.461, 0.05151), (1.891, 2.449, 0.05151), (2.007, 2.461, 0.05151), (2.118, 2.494, 0.05151), (2.22, 2.549, 0.05151), (2.31, 2.623, 0.05151), (2.383, 2.712, 0.05151), (2.438, 2.815, 0.05151), (2.472, 2.926, 0.05151), (2.483, 3.041, 0.05151), (2.472, 3.156, 0.05151), (2.438, 3.268, 0.05151), (2.383, 3.37, 0.05151), (2.31, 3.46, 0.05151), (2.22, 3.533, 0.05151), (2.118, 3.588, 0.05151), (2.007, 3.621, 0.05151)], [], [(13, 5, 1, 9), (11, 3, 7, 15), (66, 8, 9, 70), (14, 10, 11, 15), (158, 14, 15, 164), (8, 12, 13, 9), (145, 39, 18, 141), (31, 22, 23, 27), (10, 20, 21, 11), (16, 3, 11, 21, 30, 56, 50, 70, 9, 1, 68, 48, 54, 28), (42, 4, 0, 41, 74, 32, 12, 8, 33, 75), (68, 1, 5, 65, 45, 61, 25, 19, 7, 3, 16, 28, 54, 48), (57, 31, 27, 63), (20, 26, 30, 21), (142, 22, 36, 144), (38, 2, 6, 43, 76, 35, 10, 14, 34, 95, 77, 89), (95, 163, 161, 77), (41, 0, 69, 73, 82, 72, 71, 12, 32, 74), (71, 51, 47, 67), (62, 46, 50, 56), (26, 62, 56, 30), (40, 59, 55, 29), (31, 57, 58, 37), (59, 40, 134, 135), (51, 57, 63, 47), (12, 71, 67, 13), (35, 76, 43, 6, 17, 24, 60, 44, 64, 4, 42, 75, 33, 8, 66, 46, 62, 26, 20, 10), (69, 0, 4, 64, 44, 60, 24, 17, 6, 2, 157, 149, 141, 18, 29, 55, 49), (65, 5, 13, 67, 47, 63, 27, 23, 143, 156, 164, 15, 7, 19, 25, 61, 45), (51, 71, 72, 52), (53, 73, 69, 49), (46, 66, 70, 50), (92, 53, 49, 55, 59, 93, 81, 99, 58, 57, 51, 52, 98, 80), (77, 161, 162, 89), (88, 85, 86, 94, 87, 100, 84, 83), (52, 72, 109, 110), (73, 53, 112, 111), (82, 73, 111, 114, 109, 72), (89, 162, 160, 38), (34, 159, 163, 95), (37, 58, 125, 126), (97, 99, 81, 93, 91, 79), (102, 101, 104, 103), (58, 99, 128, 125), (97, 37, 126, 127), (99, 97, 127, 128), (105, 108, 107, 106), (40, 91, 133, 134), (93, 59, 135, 136), (91, 93, 136, 133), (98, 52, 110, 115, 116, 113, 112, 53, 92, 80), (117, 118, 110, 109), (120, 119, 111, 112), (121, 120, 112, 113), (119, 122, 114, 111), (123, 124, 116, 115), (122, 117, 109, 114), (124, 121, 113, 116), (118, 123, 115, 110), (83, 84, 118, 117), (86, 85, 119, 120), (94, 86, 120, 121), (85, 88, 122, 119), (100, 87, 124, 123), (88, 83, 117, 122), (87, 94, 121, 124), (84, 100, 123, 118), (129, 130, 126, 125), (130, 131, 127, 126), (132, 129, 125, 128), (131, 132, 128, 127), (101, 102, 130, 129), (102, 103, 131, 130), (104, 101, 129, 132), (103, 104, 132, 131), (137, 138, 134, 133), (138, 139, 135, 134), (139, 140, 136, 135), (140, 137, 133, 136), (105, 106, 138, 137), (106, 107, 139, 138), (107, 108, 140, 139), (108, 105, 137, 140), (151, 144, 148, 155), (153, 146, 147, 154), (155, 148, 146, 153), (154, 147, 145, 152), (150, 142, 144, 151), (152, 145, 141, 149), (22, 142, 143, 23), (160, 152, 149, 157), (158, 150, 151, 159), (142, 150, 156, 143), (144, 36, 169, 170), (14, 158, 159, 34), (38, 160, 157, 2), (150, 158, 164, 156), (40, 29, 18, 39, 90, 78, 96, 36, 22, 31, 37, 97, 79, 91), (173, 184, 220, 218), (146, 148, 172, 183, 184, 173), (96, 78, 168, 186, 185, 167), (78, 90, 165, 168), (39, 145, 171, 166), (145, 147, 174, 171), (148, 144, 170, 177, 178, 172), (36, 96, 167, 176, 175, 169), (147, 146, 173, 174), (90, 39, 166, 165), (181, 182, 180, 231, 230, 229, 232, 179), (176, 178, 177, 175), (170, 169, 179, 180), (177, 170, 180, 182), (169, 175, 181, 179), (175, 177, 182, 181), (186, 184, 183, 185), (167, 185, 206, 202), (189, 187, 207, 209), (176, 167, 202, 201), (183, 172, 204, 205), (185, 183, 205, 206), (172, 178, 203, 204), (178, 176, 201, 203), (197, 199, 227, 225), (168, 165, 213, 216), (165, 166, 214, 213), (171, 174, 219, 217), (174, 173, 218, 219), (184, 186, 215, 220), (166, 171, 217, 214), (186, 168, 216, 215), (188, 187, 201, 202), (189, 190, 204, 203), (187, 189, 203, 201), (190, 191, 205, 204), (192, 188, 202, 206), (191, 192, 206, 205), (212, 211, 210, 209, 207, 208), (187, 188, 208, 207), (192, 191, 211, 212), (191, 190, 210, 211), (190, 189, 209, 210), (188, 192, 212, 208), (194, 193, 213, 214), (196, 195, 215, 216), (193, 196, 216, 213), (197, 194, 214, 217), (198, 199, 219, 218), (200, 198, 218, 220), (199, 197, 217, 219), (195, 200, 220, 215), (221, 222, 225, 227, 226, 228, 223, 224), (199, 198, 226, 227), (196, 193, 221, 224), (193, 194, 222, 221), (200, 195, 223, 228), (198, 200, 228, 226), (194, 197, 225, 222), (195, 196, 224, 223), (236, 233, 234, 235), (179, 232, 231, 180), (232, 229, 233, 236), (230, 231, 235, 234), (231, 232, 236, 235), (229, 230, 234, 233), (155, 153, 252, 251), (239, 240, 243, 246, 245, 244, 238, 237, 241, 242), (162, 161, 255, 256), (159, 151, 247, 248), (152, 160, 253, 250), (153, 154, 249, 252), (161, 163, 254, 255), (151, 155, 251, 247), (160, 162, 256, 253), (154, 152, 250, 249), (163, 159, 248, 254), (257, 258, 248, 247), (260, 259, 249, 250), (262, 261, 251, 252), (259, 262, 252, 249), (261, 257, 247, 251), (263, 260, 250, 253), (258, 264, 254, 248), (265, 266, 256, 255), (264, 265, 255, 254), (266, 263, 253, 256), (237, 238, 258, 257), (240, 239, 259, 260), (242, 241, 261, 262), (239, 242, 262, 259), (241, 237, 257, 261), (243, 240, 260, 263), (238, 244, 264, 258), (245, 246, 266, 265), (244, 245, 265, 264), (246, 243, 263, 266), (267, 268, 270, 269), (269, 270, 274, 273), (271, 272, 268, 267), (269, 273, 271, 267), (274, 270, 268, 272), (274, 272, 289, 281), (271, 273, 275, 276), (288, 290, 276, 279, 280), (282, 288, 280, 277), (273, 274, 281, 283, 275), (272, 271, 276, 290, 289), (276, 275, 278, 279), (281, 284, 283), (284, 285, 283), (285, 286, 283), (286, 287, 283), (287, 282, 283), (288, 291, 290), (291, 292, 290), (292, 293, 290), (293, 294, 290), (294, 289, 290), (281, 289, 294, 284), (284, 294, 293, 285), (285, 293, 292, 286), (286, 292, 291, 287), (287, 291, 288, 282), (275, 283, 282, 277, 278), (295, 296, 298, 297), (297, 298, 302, 301), (299, 300, 296, 295), (297, 301, 299, 295), (302, 298, 296, 300), (302, 300, 317, 309), (299, 301, 303, 304), (316, 318, 304, 307, 308), (310, 316, 308, 305), (301, 302, 309, 311, 303), (300, 299, 304, 318, 317), (304, 303, 306, 307), (309, 312, 311), (312, 313, 311), (313, 314, 311), (314, 315, 311), (315, 310, 311), (316, 319, 318), (319, 320, 318), (320, 321, 318), (321, 322, 318), (322, 317, 318), (309, 317, 322, 312), (312, 322, 321, 313), (313, 321, 320, 314), (314, 320, 319, 315), (315, 319, 316, 310), (303, 311, 310, 305, 306), (305, 280, 279, 306), (308, 277, 278, 307), (306, 279, 278, 307), (277, 280, 305, 308), (323, 324, 326, 325), (325, 326, 330, 329), (327, 328, 324, 323), (325, 329, 327, 323), (330, 326, 324, 328), (330, 328, 345, 337), (327, 329, 331, 332), (344, 346, 332, 335, 336), (338, 344, 336, 333), (329, 330, 337, 339, 331), (328, 327, 332, 346, 345), (332, 331, 334, 335), (337, 340, 339), (340, 341, 339), (341, 342, 339), (342, 343, 339), (343, 338, 339), (344, 347, 346), (347, 348, 346), (348, 349, 346), (349, 350, 346), (350, 345, 346), (337, 345, 350, 340), (340, 350, 349, 341), (341, 349, 348, 342), (342, 348, 347, 343), (343, 347, 344, 338), (331, 339, 338, 333, 334), (351, 352, 354, 353), (353, 354, 358, 357), (355, 356, 352, 351), (353, 357, 355, 351), (358, 354, 352, 356), (358, 356, 373, 365), (355, 357, 359, 360), (372, 374, 360, 363, 364), (366, 372, 364, 361), (357, 358, 365, 367, 359), (356, 355, 360, 374, 373), (360, 359, 362, 363), (365, 368, 367), (368, 369, 367), (369, 370, 367), (370, 371, 367), (371, 366, 367), (372, 375, 374), (375, 376, 374), (376, 377, 374), (377, 378, 374), (378, 373, 374), (365, 373, 378, 368), (368, 378, 377, 369), (369, 377, 376, 370), (370, 376, 375, 371), (371, 375, 372, 366), (359, 367, 366, 361, 362), (361, 336, 335, 362), (364, 333, 334, 363), (362, 335, 334, 363), (333, 336, 361, 364), (379, 380, 382, 381), (381, 382, 386, 385), (383, 384, 380, 379), (381, 385, 383, 379), (386, 382, 380, 384), (386, 384, 401, 393), (383, 385, 387, 388), (400, 402, 388, 391, 392), (394, 400, 392, 389), (385, 386, 393, 395, 387), (384, 383, 388, 402, 401), (388, 387, 390, 391), (393, 396, 395), (396, 397, 395), (397, 398, 395), (398, 399, 395), (399, 394, 395), (400, 403, 402), (403, 404, 402), (404, 405, 402), (405, 406, 402), (406, 401, 402), (393, 401, 406, 396), (396, 406, 405, 397), (397, 405, 404, 398), (398, 404, 403, 399), (399, 403, 400, 394), (387, 395, 394, 389, 390), (407, 408, 410, 409), (409, 410, 414, 413), (411, 412, 408, 407), (409, 413, 411, 407), (414, 410, 408, 412), (414, 412, 429, 421), (411, 413, 415, 416), (428, 430, 416, 419, 420), (422, 428, 420, 417), (413, 414, 421, 423, 415), (412, 411, 416, 430, 429), (416, 415, 418, 419), (421, 424, 423), (424, 425, 423), (425, 426, 423), (426, 427, 423), (427, 422, 423), (428, 431, 430), (431, 432, 430), (432, 433, 430), (433, 434, 430), (434, 429, 430), (421, 429, 434, 424), (424, 434, 433, 425), (425, 433, 432, 426), (426, 432, 431, 427), (427, 431, 428, 422), (415, 423, 422, 417, 418), (417, 392, 391, 418), (420, 389, 390, 419), (418, 391, 390, 419), (389, 392, 417, 420), (459, 491, 490, 458), (446, 478, 477, 445), (450, 482, 481, 449), (444, 476, 475, 443), (458, 490, 489, 457), (457, 489, 488, 456), (445, 477, 476, 444), (442, 474, 473, 441), (456, 488, 487, 455), (455, 487, 486, 454), (441, 473, 472, 440), (454, 486, 485, 453), (435, 468, 498, 466), (440, 472, 471, 439), (453, 485, 484, 452), (466, 498, 497, 465), (439, 471, 470, 438), (452, 484, 483, 451), (465, 497, 496, 464), (438, 470, 469, 437), (451, 483, 482, 450), (464, 496, 495, 463), (463, 495, 494, 462), (443, 475, 474, 442), (437, 469, 467, 436), (449, 481, 480, 448), (436, 467, 468, 435), (462, 494, 493, 461), (448, 480, 479, 447), (467, 469, 470, 471, 472, 473, 474, 475, 476, 477, 478, 479, 480, 481, 482, 483, 484, 485, 486, 487, 488, 489, 490, 491, 492, 493, 494, 495, 496, 497, 498, 468), (436, 437, 438, 439, 440, 441, 442, 443, 444, 445, 446, 447, 448, 449, 450, 451, 452, 453, 454, 455, 456, 457, 458, 459, 460, 461, 462, 463, 464, 465, 466, 435), (460, 492, 491, 459), (447, 479, 478, 446), (461, 493, 492, 460), (523, 555, 554, 522), (510, 542, 541, 509), (514, 546, 545, 513), (508, 540, 539, 507), (522, 554, 553, 521), (521, 553, 552, 520), (509, 541, 540, 508), (506, 538, 537, 505), (520, 552, 551, 519), (519, 551, 550, 518), (505, 537, 536, 504), (518, 550, 549, 517), (499, 532, 562, 530), (504, 536, 535, 503), (517, 549, 548, 516), (530, 562, 561, 529), (503, 535, 534, 502), (516, 548, 547, 515), (529, 561, 560, 528), (502, 534, 533, 501), (515, 547, 546, 514), (528, 560, 559, 527), (527, 559, 558, 526), (507, 539, 538, 506), (501, 533, 531, 500), (513, 545, 544, 512), (500, 531, 532, 499), (526, 558, 557, 525), (512, 544, 543, 511), (531, 533, 534, 535, 536, 537, 538, 539, 540, 541, 542, 543, 544, 545, 546, 547, 548, 549, 550, 551, 552, 553, 554, 555, 556, 557, 558, 559, 560, 561, 562, 532), (500, 501, 502, 503, 504, 505, 506, 507, 508, 509, 510, 511, 512, 513, 514, 515, 516, 517, 518, 519, 520, 521, 522, 523, 524, 525, 526, 527, 528, 529, 530, 499), (524, 556, 555, 523), (511, 543, 542, 510), (525, 557, 556, 524), (587, 619, 618, 586), (574, 606, 605, 573), (578, 610, 609, 577), (572, 604, 603, 571), (586, 618, 617, 585), (585, 617, 616, 584), (573, 605, 604, 572), (570, 602, 601, 569), (584, 616, 615, 583), (583, 615, 614, 582), (569, 601, 600, 568), (582, 614, 613, 581), (563, 596, 626, 594), (568, 600, 599, 567), (581, 613, 612, 580), (594, 626, 625, 593), (567, 599, 598, 566), (580, 612, 611, 579), (593, 625, 624, 592), (566, 598, 597, 565), (579, 611, 610, 578), (592, 624, 623, 591), (591, 623, 622, 590), (571, 603, 602, 570), (565, 597, 595, 564), (577, 609, 608, 576), (564, 595, 596, 563), (590, 622, 621, 589), (576, 608, 607, 575), (595, 597, 598, 599, 600, 601, 602, 603, 604, 605, 606, 607, 608, 609, 610, 611, 612, 613, 614, 615, 616, 617, 618, 619, 620, 621, 622, 623, 624, 625, 626, 596), (564, 563, 594, 593, 592, 591, 590, 589, 588, 587, 586, 585, 584, 583, 582, 581, 580, 579, 578, 577, 576, 575, 574, 573, 572, 571, 570, 569, 568, 567, 566, 565), (588, 620, 619, 587), (575, 607, 606, 574), (589, 621, 620, 588), (651, 683, 682, 650), (638, 670, 669, 637), (642, 674, 673, 641), (636, 668, 667, 635), (650, 682, 681, 649), (649, 681, 680, 648), (637, 669, 668, 636), (634, 666, 665, 633), (648, 680, 679, 647), (647, 679, 678, 646), (633, 665, 664, 632), (646, 678, 677, 645), (627, 660, 690, 658), (632, 664, 663, 631), (645, 677, 676, 644), (658, 690, 689, 657), (631, 663, 662, 630), (644, 676, 675, 643), (657, 689, 688, 656), (630, 662, 661, 629), (643, 675, 674, 642), (656, 688, 687, 655), (655, 687, 686, 654), (635, 667, 666, 634), (629, 661, 659, 628), (641, 673, 672, 640), (628, 659, 660, 627), (654, 686, 685, 653), (640, 672, 671, 639), (659, 661, 662, 663, 664, 665, 666, 667, 668, 669, 670, 671, 672, 673, 674, 675, 676, 677, 678, 679, 680, 681, 682, 683, 684, 685, 686, 687, 688, 689, 690, 660), (628, 629, 630, 631, 632, 633, 634, 635, 636, 637, 638, 639, 640, 641, 642, 643, 644, 645, 646, 647, 648, 649, 650, 651, 652, 653, 654, 655, 656, 657, 658, 627), (652, 684, 683, 651), (639, 671, 670, 638), (653, 685, 684, 652), (691, 692, 694, 693), (700, 698, 704, 703), (697, 698, 696, 695), (701, 702, 692, 691), (699, 697, 695, 701), (700, 694, 692, 702), (698, 700, 702, 696), (693, 699, 701, 691), (695, 696, 702, 701), (693, 694, 700, 699), (697, 699, 706, 705), (699, 700, 703, 706), (698, 697, 705, 704), (707, 708, 710, 709), (716, 714, 720, 719), (713, 714, 712, 711), (717, 718, 708, 707), (715, 713, 711, 717), (716, 710, 708, 718), (714, 716, 718, 712), (709, 715, 717, 707), (711, 712, 718, 717), (709, 710, 716, 715), (713, 715, 722, 721), (715, 716, 719, 722), (714, 713, 721, 720), (723, 724, 726, 725), (732, 730, 736, 735), (729, 730, 728, 727), (733, 734, 724, 723), (731, 729, 727, 733), (732, 726, 724, 734), (730, 732, 734, 728), (725, 731, 733, 723), (727, 728, 734, 733), (725, 726, 732, 731), (729, 731, 738, 737), (731, 732, 735, 738), (730, 729, 737, 736), (739, 740, 742, 741), (748, 746, 752, 751), (745, 746, 744, 743), (749, 750, 740, 739), (747, 745, 743, 749), (748, 742, 740, 750), (746, 748, 750, 744), (741, 747, 749, 739), (743, 744, 750, 749), (741, 742, 748, 747), (745, 747, 754, 753), (747, 748, 751, 754), (746, 745, 753, 752), (755, 756, 758, 757), (757, 758, 762, 761), (759, 760, 756, 755), (757, 761, 759, 755), (762, 758, 756, 760), (762, 760, 777, 769), (759, 761, 763, 764), (776, 778, 764, 767, 768), (770, 776, 768, 765), (761, 762, 769, 771, 763), (760, 759, 764, 778, 777), (764, 763, 766, 767), (769, 772, 771), (772, 773, 771), (773, 774, 771), (774, 775, 771), (775, 770, 771), (776, 779, 778), (779, 780, 778), (780, 781, 778), (781, 782, 778), (782, 777, 778), (769, 777, 782, 772), (772, 782, 781, 773), (773, 781, 780, 774), (774, 780, 779, 775), (775, 779, 776, 770), (763, 771, 770, 765, 766), (783, 784, 786, 785), (785, 786, 790, 789), (787, 788, 784, 783), (785, 789, 787, 783), (790, 786, 784, 788), (790, 788, 805, 797), (787, 789, 791, 792), (804, 806, 792, 795, 796), (798, 804, 796, 793), (789, 790, 797, 799, 791), (788, 787, 792, 806, 805), (792, 791, 794, 795), (797, 800, 799), (800, 801, 799), (801, 802, 799), (802, 803, 799), (803, 798, 799), (804, 807, 806), (807, 808, 806), (808, 809, 806), (809, 810, 806), (810, 805, 806), (797, 805, 810, 800), (800, 810, 809, 801), (801, 809, 808, 802), (802, 808, 807, 803), (803, 807, 804, 798), (791, 799, 798, 793, 794), (793, 768, 767, 794), (796, 765, 766, 795), (794, 767, 766, 795), (765, 768, 793, 796), (811, 813, 814, 812), (816, 817, 818, 815), (813, 811, 816, 815), (814, 813, 815, 818), (811, 812, 817, 816), (812, 814, 818, 817), (933, 934, 935, 936, 937, 938, 939, 940, 941, 942, 943, 944, 945, 946, 915, 916, 917, 918, 919, 920, 921, 922, 923, 924, 925, 926, 927, 928, 929, 930, 931, 932), (901, 902, 903, 904, 905, 906, 907, 908, 909, 910, 911, 912, 913, 914, 883, 884, 885, 886, 887, 888, 889, 890, 891, 892, 893, 894, 895, 896, 897, 898, 899, 900), (869, 870, 871, 872, 873, 874, 875, 876, 877, 878, 879, 880, 881, 882, 851, 852, 853, 854, 855, 856, 857, 858, 859, 860, 861, 862, 863, 864, 865, 866, 867, 868), (837, 838, 839, 840, 841, 842, 843, 844, 845, 846, 847, 848, 849, 850, 819, 820, 821, 822, 823, 824, 825, 826, 827, 828, 829, 830, 831, 832, 833, 834, 835, 836)])
me_cube_001.polygons.foreach_set('material_index', [5, 5, 5, 5, 5, 5, 0, 5, 5, 5, 0, 5, 5, 5, 0, 0, 0, 0, 5, 5, 5, 0, 0, 0, 5, 5, 0, 0, 5, 0, 0, 5, 0, 0, 0, 0, 0, 0, 0, 0, 0, 0, 0, 0, 0, 0, 0, 0, 0, 0, 0, 0, 0, 0, 0, 0, 0, 0, 0, 0, 0, 0, 0, 0, 0, 0, 0, 0, 0, 0, 0, 0, 0, 0, 0, 0, 0, 0, 0, 0, 0, 0, 0, 0, 0, 0, 0, 0, 0, 5, 0, 0, 5, 0, 0, 0, 5, 0, 1, 0, 0, 0, 0, 0, 0, 0, 0, 0, 3, 2, 1, 1, 1, 1, 2, 0, 0, 1, 0, 1, 1, 0, 0, 1, 1, 1, 1, 1, 1, 1, 1, 1, 1, 1, 1, 1, 4, 0, 0, 0, 0, 0, 1, 1, 1, 1, 1, 1, 1, 1, 4, 0, 0, 0, 0, 0, 0, 0, 2, 3, 0, 0, 0, 0, 0, 0, 0, 0, 0, 0, 0, 0, 0, 0, 0, 0, 0, 0, 0, 0, 0, 0, 0, 0, 0, 0, 0, 0, 0, 0, 0, 0, 0, 0, 0, 6, 6, 6, 6, 6, 6, 6, 6, 6, 6, 6, 6, 6, 6, 6, 6, 6, 6, 6, 6, 6, 6, 6, 6, 6, 6, 6, 6, 6, 6, 6, 6, 6, 6, 6, 6, 6, 6, 6, 6, 6, 6, 6, 6, 6, 6, 6, 6, 6, 6, 6, 6, 6, 6, 6, 6, 6, 6, 6, 6, 6, 6, 6, 6, 6, 6, 6, 6, 6, 6, 6, 6, 6, 6, 6, 6, 6, 6, 6, 6, 6, 6, 6, 6, 6, 6, 6, 6, 6, 6, 6, 6, 6, 6, 6, 6, 6, 6, 6, 6, 6, 6, 6, 6, 6, 6, 6, 6, 6, 6, 6, 6, 6, 6, 6, 6, 6, 6, 6, 6, 6, 6, 6, 6, 6, 6, 6, 6, 6, 6, 6, 6, 6, 6, 6, 6, 6, 6, 6, 6, 6, 6, 6, 6, 6, 6, 6, 6, 6, 6, 6, 6, 6, 6, 6, 6, 6, 6, 6, 6, 6, 6, 6, 6, 6, 6, 6, 6, 6, 6, 6, 6, 6, 6, 6, 6, 6, 6, 6, 6, 7, 7, 7, 7, 7, 7, 7, 7, 7, 7, 7, 7, 7, 7, 7, 7, 7, 7, 7, 7, 7, 7, 7, 7, 7, 7, 7, 7, 7, 7, 7, 7, 7, 7, 7, 7, 7, 7, 7, 7, 7, 7, 7, 7, 7, 7, 7, 7, 7, 7, 7, 7, 7, 7, 7, 7, 7, 7, 7, 7, 7, 7, 7, 7, 7, 7, 7, 7, 7, 7, 7, 7, 7, 7, 7, 7, 7, 7, 7, 7, 7, 7, 7, 7, 7, 7, 7, 7, 7, 7, 7, 7, 7, 7, 7, 7, 7, 7, 7, 7, 7, 7, 7, 7, 7, 7, 7, 7, 7, 7, 7, 7, 7, 7, 7, 7, 7, 7, 7, 7, 7, 7, 7, 7, 7, 7, 7, 7, 7, 7, 7, 7, 7, 7, 7, 7, 3, 3, 3, 3, 3, 3, 3, 3, 3, 3, 3, 3, 3, 3, 3, 3, 3, 3, 3, 3, 3, 3, 3, 3, 3, 3, 3, 3, 3, 3, 3, 3, 3, 3, 3, 3, 3, 3, 3, 3, 3, 3, 3, 3, 3, 3, 3, 3, 3, 3, 3, 3, 6, 6, 6, 6, 6, 6, 6, 6, 6, 6, 6, 6, 6, 6, 6, 6, 6, 6, 6, 6, 6, 6, 6, 6, 6, 6, 6, 6, 6, 6, 6, 6, 6, 6, 6, 6, 6, 6, 6, 6, 6, 6, 6, 6, 6, 6, 6, 6, 6, 6, 6, 6, 6, 6, 6, 6, 6, 6, 6, 6, 2, 2, 2, 2, 2, 2, 8, 8, 8, 8])
_uv = me_cube_001.uv_layers.new(name='UVMap')
_uv.uv.foreach_set('vector', [0.03705, 0.2645, 0.1845, 0.3902, 0.2117, 0.6118, 0.05202, 0.7605, 0.6866, 0.6816, 0.5291, 0.548, 0.4846, 0.3677, 0.676, 0.2532, 0.01123, 0.7952, 0.01362, 0.7646, 0.05202, 0.7605, 0.05338, 0.7655, 0.7123, 0.2507, 0.7169, 0.6812, 0.6866, 0.6816, 0.676, 0.2532, 0.7169, 0.2303, 0.7123, 0.2507, 0.676, 0.2532, 0.6757, 0.2515, 0.01362, 0.7646, 0.005287, 0.2651, 0.03705, 0.2645, 0.05202, 0.7605, 0.3659, 0.5596, 0.3659, 0.625, 0.3659, 0.625, 0.3659, 0.5596, 0.3095, 0.001948, 0.3327, 8.471e-05, 0.3338, 0.04943, 0.3157, 0.05117, 0.7169, 0.6812, 0.4409, 0.9918, 0.424, 0.9443, 0.6866, 0.6816, 0.3807, 0.6257, 0.5291, 0.548, 0.6866, 0.6816, 0.424, 0.9443, 0.4049, 0.9476, 0.1532, 0.8965, 0.1426, 0.8903, 0.05338, 0.7655, 0.05202, 0.7605, 0.2117, 0.6118, 0.216, 0.6139, 0.274, 0.6279, 0.2813, 0.6297, 0.3692, 0.6271, 0.1341, 0.7409, 0.1341, 0.7409, 0.3659, 0.7409, 0.3659, 0.7409, 0.3659, 0.7409, 0.3659, 0.7409, 0.3659, 0.7409, 0.1341, 0.7409, 0.1341, 0.7409, 0.1341, 0.7409, 0.216, 0.6139, 0.2117, 0.6118, 0.1845, 0.3902, 0.1876, 0.388, 0.2433, 0.361, 0.25, 0.3582, 0.3401, 0.337, 0.3515, 0.3361, 0.4846, 0.3677, 0.5291, 0.548, 0.3807, 0.6257, 0.3692, 0.6271, 0.2813, 0.6297, 0.274, 0.6279, 0.09008, 0.09309, 0.3095, 0.001948, 0.3157, 0.05117, 0.1057, 0.1403, 0.4409, 0.9918, 0.4161, 0.9999, 0.4049, 0.9476, 0.424, 0.9443, 0.3659, 0.5596, 0.3659, 0.625, 0.3659, 0.625, 0.3659, 0.5596, 0.3659, 0.5091, 0.3659, 0.5091, 0.1341, 0.5091, 0.1341, 0.5091, 0.1341, 0.5091, 0.1341, 0.5091, 0.1341, 0.5091, 0.3659, 0.5091, 0.3659, 0.5091, 0.3659, 0.5091, 0.3659, 0.5091, 0.3659, 0.5091, 0.3659, 0.5091, 0.3659, 0.5146, 0.3659, 0.5146, 0.3659, 0.5091, 0.3659, 0.7409, 0.3659, 0.7409, 0.3659, 0.734, 0.3659, 0.734, 0.3659, 0.734, 0.3659, 0.734, 0.3659, 0.734, 0.3659, 0.7409, 0.3659, 0.7409, 0.3659, 0.7409, 8.465e-05, 0.2403, 0.07911, 0.1025, 0.0974, 0.147, 0.0379, 0.26, 0.1446, 0.9541, 0.1299, 0.9454, 0.1426, 0.8903, 0.1532, 0.8965, 0.4161, 0.9999, 0.1446, 0.9541, 0.1532, 0.8965, 0.4049, 0.9476, 0.3659, 0.6307, 0.3659, 0.6887, 0.3659, 0.6887, 0.3659, 0.6307, 0.3659, 0.6307, 0.3659, 0.6887, 0.3659, 0.6887, 0.3659, 0.6307, 0.3659, 0.6887, 0.3659, 0.6307, 0.3659, 0.6307, 0.3659, 0.6887, 0.07911, 0.1025, 0.09008, 0.09309, 0.1057, 0.1403, 0.0974, 0.147, 0.005287, 0.2651, 8.465e-05, 0.2403, 0.0379, 0.26, 0.03705, 0.2645, 0.1341, 0.5091, 0.1341, 0.5091, 0.1341, 0.5091, 0.1341, 0.5091, 0.1341, 0.625, 0.1341, 0.6307, 0.1341, 0.6887, 0.1341, 0.6924, 0.1341, 0.734, 0.1341, 0.7409, 0.1341, 0.7409, 0.1341, 0.7409, 0.1341, 0.7409, 0.1341, 0.7409, 0.1341, 0.734, 0.1341, 0.6924, 0.1341, 0.6887, 0.1341, 0.6307, 0.1341, 0.625, 0.1341, 0.5091, 0.3659, 0.734, 0.3659, 0.7409, 0.1341, 0.7409, 0.1341, 0.734, 0.1341, 0.6924, 0.1341, 0.6887, 0.1341, 0.6307, 0.1341, 0.625, 0.1341, 0.5091, 0.3659, 0.5091, 0.3659, 0.5146, 0.3659, 0.5546, 0.3659, 0.5596, 0.3659, 0.625, 0.3659, 0.6307, 0.3659, 0.6887, 0.3659, 0.6924, 0.1876, 0.388, 0.1845, 0.3902, 0.03705, 0.2645, 0.0379, 0.26, 0.0974, 0.147, 0.1057, 0.1403, 0.3157, 0.05117, 0.3338, 0.04943, 0.6003, 0.1075, 0.6122, 0.12, 0.6757, 0.2515, 0.676, 0.2532, 0.4846, 0.3677, 0.3515, 0.3361, 0.3401, 0.337, 0.25, 0.3582, 0.2433, 0.361, 0.3659, 0.6924, 0.3659, 0.734, 0.3659, 0.734, 0.3659, 0.6924, 0.3659, 0.6924, 0.3659, 0.734, 0.3659, 0.734, 0.3659, 0.6924, 0.1299, 0.9454, 0.01123, 0.7952, 0.05338, 0.7655, 0.1426, 0.8903, 0.3659, 0.6924, 0.3659, 0.6924, 0.3659, 0.6924, 0.3659, 0.6887, 0.3659, 0.6887, 0.3659, 0.6887, 0.3659, 0.6887, 0.3659, 0.6887, 0.3659, 0.6887, 0.3659, 0.6887, 0.3659, 0.6924, 0.3659, 0.6924, 0.3659, 0.6924, 0.3659, 0.6924, 0.3659, 0.5091, 0.3659, 0.5146, 0.3659, 0.5146, 0.3659, 0.5091, 0.3659, 0.7307, 0.3659, 0.7307, 0.3659, 0.6957, 0.3659, 0.6957, 0.3659, 0.6957, 0.3659, 0.6957, 0.3659, 0.6957, 0.3659, 0.7307, 0.3659, 0.6924, 0.3659, 0.734, 0.3659, 0.734, 0.3659, 0.6924, 0.3659, 0.734, 0.3659, 0.6924, 0.3659, 0.6924, 0.3659, 0.734, 0.3659, 0.734, 0.3659, 0.734, 0.3659, 0.734, 0.3659, 0.734, 0.3659, 0.734, 0.3659, 0.734, 0.3659, 0.5091, 0.3659, 0.5146, 0.3659, 0.5146, 0.3659, 0.5091, 0.3659, 0.5091, 0.3659, 0.5146, 0.3659, 0.5146, 0.3659, 0.5091, 0.3659, 0.6307, 0.3659, 0.6887, 0.3659, 0.6887, 0.3659, 0.6307, 0.3659, 0.6307, 0.3659, 0.6887, 0.3659, 0.6887, 0.3659, 0.6887, 0.3659, 0.6307, 0.3659, 0.6307, 0.3659, 0.6344, 0.3659, 0.6849, 0.3659, 0.6849, 0.3659, 0.6344, 0.3659, 0.6887, 0.3659, 0.6887, 0.3659, 0.6887, 0.3659, 0.6887, 0.3659, 0.6307, 0.3659, 0.6307, 0.3659, 0.6307, 0.3659, 0.6307, 0.3659, 0.6887, 0.3659, 0.6307, 0.3659, 0.6307, 0.3659, 0.6887, 0.3659, 0.6361, 0.3659, 0.6833, 0.3659, 0.6833, 0.3659, 0.6361, 0.3659, 0.6307, 0.3659, 0.6307, 0.3659, 0.6307, 0.3659, 0.6307, 0.3659, 0.6887, 0.3659, 0.6887, 0.3659, 0.6887, 0.3659, 0.6887, 0.3659, 0.6307, 0.3659, 0.6887, 0.3659, 0.6887, 0.3659, 0.6307, 0.3659, 0.6924, 0.3659, 0.6924, 0.3659, 0.6924, 0.3659, 0.6924, 0.3659, 0.6924, 0.3659, 0.6924, 0.3659, 0.6924, 0.3659, 0.6924, 0.3659, 0.6924, 0.3659, 0.6924, 0.3659, 0.7324, 0.3659, 0.694, 0.3659, 0.6924, 0.3659, 0.734, 0.3659, 0.694, 0.3659, 0.7324, 0.3659, 0.734, 0.3659, 0.6924, 0.3659, 0.694, 0.3659, 0.694, 0.3659, 0.6924, 0.3659, 0.6924, 0.3659, 0.7324, 0.3659, 0.7324, 0.3659, 0.734, 0.3659, 0.734, 0.3659, 0.694, 0.3659, 0.694, 0.3659, 0.6924, 0.3659, 0.6924, 0.3659, 0.7324, 0.3659, 0.7324, 0.3659, 0.734, 0.3659, 0.734, 0.3659, 0.694, 0.3659, 0.694, 0.3659, 0.6924, 0.3659, 0.6924, 0.3659, 0.694, 0.3659, 0.694, 0.3659, 0.6924, 0.3659, 0.6924, 0.3659, 0.7307, 0.3659, 0.6957, 0.3659, 0.694, 0.3659, 0.7324, 0.3659, 0.6957, 0.3659, 0.7307, 0.3659, 0.7324, 0.3659, 0.694, 0.3659, 0.6957, 0.3659, 0.6957, 0.3659, 0.694, 0.3659, 0.694, 0.3659, 0.7307, 0.3659, 0.7307, 0.3659, 0.7324, 0.3659, 0.7324, 0.3659, 0.6957, 0.3659, 0.6957, 0.3659, 0.694, 0.3659, 0.694, 0.3659, 0.7307, 0.3659, 0.7307, 0.3659, 0.7324, 0.3659, 0.7324, 0.3659, 0.6957, 0.3659, 0.6957, 0.3659, 0.694, 0.3659, 0.694, 0.3659, 0.6957, 0.3659, 0.6957, 0.3659, 0.694, 0.3659, 0.694, 0.3659, 0.6864, 0.3659, 0.6329, 0.3659, 0.6307, 0.3659, 0.6887, 0.3659, 0.6329, 0.3659, 0.6329, 0.3659, 0.6307, 0.3659, 0.6307, 0.3659, 0.6864, 0.3659, 0.6864, 0.3659, 0.6887, 0.3659, 0.6887, 0.3659, 0.6329, 0.3659, 0.6864, 0.3659, 0.6887, 0.3659, 0.6307, 0.3659, 0.6849, 0.3659, 0.6344, 0.3659, 0.6329, 0.3659, 0.6864, 0.3659, 0.6344, 0.3659, 0.6344, 0.3659, 0.6329, 0.3659, 0.6329, 0.3659, 0.6849, 0.3659, 0.6849, 0.3659, 0.6864, 0.3659, 0.6864, 0.3659, 0.6344, 0.3659, 0.6849, 0.3659, 0.6864, 0.3659, 0.6329, 0.3659, 0.6327, 0.3659, 0.6327, 0.3659, 0.6307, 0.3659, 0.6307, 0.3659, 0.6327, 0.3659, 0.6867, 0.3659, 0.6887, 0.3659, 0.6307, 0.3659, 0.6867, 0.3659, 0.6867, 0.3659, 0.6887, 0.3659, 0.6887, 0.3659, 0.6867, 0.3659, 0.6327, 0.3659, 0.6307, 0.3659, 0.6887, 0.3659, 0.6361, 0.3659, 0.6361, 0.3659, 0.6327, 0.3659, 0.6327, 0.3659, 0.6361, 0.3659, 0.6833, 0.3659, 0.6867, 0.3659, 0.6327, 0.3659, 0.6833, 0.3659, 0.6833, 0.3659, 0.6867, 0.3659, 0.6867, 0.3659, 0.6833, 0.3659, 0.6361, 0.3659, 0.6327, 0.3659, 0.6867, 0.3659, 0.5546, 0.3659, 0.5596, 0.3659, 0.5596, 0.3659, 0.5546, 0.3659, 0.5546, 0.3659, 0.5596, 0.3659, 0.5596, 0.3659, 0.5546, 0.3659, 0.5546, 0.3659, 0.5596, 0.3659, 0.5596, 0.3659, 0.5546, 0.3659, 0.5546, 0.3659, 0.5596, 0.3659, 0.5596, 0.3659, 0.5546, 0.3659, 0.5546, 0.3659, 0.5596, 0.3659, 0.5596, 0.3659, 0.5546, 0.3659, 0.5546, 0.3659, 0.5596, 0.3659, 0.5596, 0.3659, 0.5546, 0.3327, 8.471e-05, 0.6158, 0.05283, 0.6003, 0.1075, 0.3338, 0.04943, 0.3659, 0.5146, 0.3659, 0.5546, 0.3659, 0.5546, 0.3659, 0.5146, 0.3659, 0.5146, 0.3659, 0.5546, 0.3659, 0.5546, 0.3659, 0.5146, 0.6158, 0.05283, 0.6342, 0.06727, 0.6122, 0.12, 0.6003, 0.1075, 0.3659, 0.5596, 0.3659, 0.625, 0.3659, 0.625, 0.3659, 0.5596, 0.3659, 0.5091, 0.3659, 0.5146, 0.3659, 0.5146, 0.3659, 0.5091, 0.3659, 0.5091, 0.3659, 0.5146, 0.3659, 0.5146, 0.3659, 0.5091, 0.6342, 0.06727, 0.7169, 0.2303, 0.6757, 0.2515, 0.6122, 0.12, 0.3659, 0.6307, 0.3659, 0.6307, 0.3659, 0.625, 0.3659, 0.625, 0.3659, 0.625, 0.3659, 0.625, 0.3659, 0.625, 0.3659, 0.625, 0.3659, 0.625, 0.3659, 0.6307, 0.3659, 0.6307, 0.3659, 0.6307, 0.3659, 0.6307, 0.3659, 0.6307, 0.3659, 0.5596, 0.3659, 0.5596, 0.3659, 0.5596, 0.3659, 0.5596, 0.3659, 0.5596, 0.3659, 0.5596, 0.3659, 0.5596, 0.3659, 0.5596, 0.3659, 0.5596, 0.3659, 0.5596, 0.3659, 0.625, 0.3659, 0.625, 0.3659, 0.625, 0.3659, 0.625, 0.3659, 0.625, 0.3659, 0.625, 0.3659, 0.625, 0.3659, 0.625, 0.3659, 0.625, 0.3659, 0.625, 0.3659, 0.625, 0.3659, 0.5596, 0.3659, 0.5596, 0.3659, 0.625, 0.3659, 0.5596, 0.3659, 0.5596, 0.3659, 0.5596, 0.3659, 0.5596, 0.3659, 0.5596, 0.3659, 0.5596, 0.3659, 0.5596, 0.3659, 0.5596, 0.3659, 0.5596, 0.3659, 0.5596, 0.3659, 0.625, 0.3659, 0.625, 0.3659, 0.625, 0.3659, 0.625, 0.3659, 0.625, 0.3659, 0.625, 0.3659, 0.5596, 0.3659, 0.5596, 0.3659, 0.5596, 0.3659, 0.5596, 0.3659, 0.625, 0.3659, 0.625, 0.3659, 0.625, 0.3659, 0.625, 0.3659, 0.625, 0.3659, 0.5596, 0.3659, 0.5596, 0.3659, 0.5891, 0.3659, 0.5891, 0.3659, 0.5955, 0.3659, 0.5956, 0.3659, 0.625, 0.3659, 0.625, 0.3659, 0.5596, 0.3659, 0.5596, 0.3659, 0.625, 0.3659, 0.5596, 0.3659, 0.625, 0.3659, 0.625, 0.3659, 0.5596, 0.3659, 0.5596, 0.3659, 0.5596, 0.3659, 0.5596, 0.3659, 0.5596, 0.3659, 0.625, 0.3659, 0.625, 0.3659, 0.625, 0.3659, 0.625, 0.3659, 0.625, 0.3659, 0.5596, 0.3659, 0.5596, 0.3659, 0.625, 0.3659, 0.625, 0.3659, 0.5596, 0.3659, 0.5596, 0.3659, 0.625, 0.3659, 0.625, 0.3659, 0.625, 0.3659, 0.625, 0.3659, 0.625, 0.3659, 0.5622, 0.3659, 0.6224, 0.3659, 0.6224, 0.3659, 0.5622, 0.3659, 0.625, 0.3659, 0.625, 0.3659, 0.625, 0.3659, 0.625, 0.3659, 0.5596, 0.3659, 0.5596, 0.3659, 0.5596, 0.3659, 0.5596, 0.3659, 0.625, 0.3659, 0.5596, 0.3659, 0.5596, 0.3659, 0.625, 0.3659, 0.5596, 0.3659, 0.5596, 0.3659, 0.5596, 0.3659, 0.5596, 0.3659, 0.5596, 0.3659, 0.625, 0.3659, 0.625, 0.3659, 0.5596, 0.3659, 0.5625, 0.3659, 0.5625, 0.3659, 0.5625, 0.3659, 0.5625, 0.3659, 0.625, 0.3659, 0.625, 0.3659, 0.625, 0.3659, 0.625, 0.3659, 0.625, 0.3659, 0.625, 0.3659, 0.625, 0.3659, 0.625, 0.3659, 0.5596, 0.3659, 0.5596, 0.3659, 0.5596, 0.3659, 0.5596, 0.3659, 0.5596, 0.3659, 0.5596, 0.3659, 0.5596, 0.3659, 0.5596, 0.3659, 0.5596, 0.3659, 0.625, 0.3659, 0.625, 0.3659, 0.5596, 0.3659, 0.625, 0.3659, 0.5596, 0.3659, 0.5596, 0.3659, 0.625, 0.3659, 0.625, 0.3659, 0.625, 0.3659, 0.625, 0.3659, 0.625, 0.3659, 0.6224, 0.3659, 0.6224, 0.3659, 0.625, 0.3659, 0.625, 0.3659, 0.5622, 0.3659, 0.5622, 0.3659, 0.5596, 0.3659, 0.5596, 0.3659, 0.6224, 0.3659, 0.5622, 0.3659, 0.5596, 0.3659, 0.625, 0.3659, 0.5622, 0.3659, 0.5622, 0.3659, 0.5596, 0.3659, 0.5596, 0.3659, 0.6224, 0.3659, 0.6224, 0.3659, 0.625, 0.3659, 0.625, 0.3659, 0.5622, 0.3659, 0.6224, 0.3659, 0.625, 0.3659, 0.5596, 0.3659, 0.6224, 0.3659, 0.5622, 0.3659, 0.5622, 0.3659, 0.5622, 0.3659, 0.6224, 0.3659, 0.6224, 0.3659, 0.6224, 0.3659, 0.6224, 0.3659, 0.6224, 0.3659, 0.6224, 0.3659, 0.6224, 0.3659, 0.5622, 0.3659, 0.5622, 0.3659, 0.6224, 0.3659, 0.5622, 0.3659, 0.5622, 0.3659, 0.5622, 0.3659, 0.5622, 0.3659, 0.5622, 0.3659, 0.5622, 0.3659, 0.5622, 0.3659, 0.5622, 0.3659, 0.6224, 0.3659, 0.6224, 0.3659, 0.6224, 0.3659, 0.6224, 0.3659, 0.6221, 0.3659, 0.6221, 0.3659, 0.625, 0.3659, 0.625, 0.3659, 0.6221, 0.3659, 0.6221, 0.3659, 0.625, 0.3659, 0.625, 0.3659, 0.6221, 0.3659, 0.6221, 0.3659, 0.625, 0.3659, 0.625, 0.3659, 0.5625, 0.3659, 0.6221, 0.3659, 0.625, 0.3659, 0.5596, 0.3659, 0.5625, 0.3659, 0.5625, 0.3659, 0.5596, 0.3659, 0.5596, 0.3659, 0.5625, 0.3659, 0.5625, 0.3659, 0.5596, 0.3659, 0.5596, 0.3659, 0.5625, 0.3659, 0.5625, 0.3659, 0.5596, 0.3659, 0.5596, 0.3659, 0.6221, 0.3659, 0.5625, 0.3659, 0.5596, 0.3659, 0.625, 0.3659, 0.6221, 0.3659, 0.6221, 0.3659, 0.5625, 0.3659, 0.5625, 0.3659, 0.5625, 0.3659, 0.5625, 0.3659, 0.6221, 0.3659, 0.6221, 0.3659, 0.5625, 0.3659, 0.5625, 0.3659, 0.5625, 0.3659, 0.5625, 0.3659, 0.6221, 0.3659, 0.6221, 0.3659, 0.6221, 0.3659, 0.6221, 0.3659, 0.6221, 0.3659, 0.6221, 0.3659, 0.6221, 0.3659, 0.6221, 0.3659, 0.5625, 0.3659, 0.6221, 0.3659, 0.6221, 0.3659, 0.5625, 0.3659, 0.5625, 0.3659, 0.5625, 0.3659, 0.5625, 0.3659, 0.5625, 0.3659, 0.6221, 0.3659, 0.5625, 0.3659, 0.5625, 0.3659, 0.6221, 0.3659, 0.6221, 0.3659, 0.6221, 0.3659, 0.6221, 0.3659, 0.6221, 0.3659, 0.5956, 0.3659, 0.5955, 0.3659, 0.5891, 0.3659, 0.5891, 0.3659, 0.625, 0.3659, 0.5956, 0.3659, 0.5891, 0.3659, 0.5596, 0.3659, 0.5956, 0.3659, 0.5955, 0.3659, 0.5955, 0.3659, 0.5956, 0.3659, 0.5891, 0.3659, 0.5891, 0.3659, 0.5891, 0.3659, 0.5891, 0.3659, 0.5891, 0.3659, 0.5956, 0.3659, 0.5956, 0.3659, 0.5891, 0.3659, 0.5955, 0.3659, 0.5891, 0.3659, 0.5891, 0.3659, 0.5955, 0.3659, 0.5546, 0.3659, 0.5546, 0.3659, 0.5546, 0.3659, 0.5546, 0.3659, 0.552, 0.3659, 0.552, 0.3659, 0.5172, 0.3659, 0.5172, 0.3659, 0.5172, 0.3659, 0.5172, 0.3659, 0.5172, 0.3659, 0.552, 0.3659, 0.552, 0.3659, 0.552, 0.3659, 0.5146, 0.3659, 0.5146, 0.3659, 0.5146, 0.3659, 0.5146, 0.3659, 0.5146, 0.3659, 0.5546, 0.3659, 0.5546, 0.3659, 0.5146, 0.3659, 0.5546, 0.3659, 0.5146, 0.3659, 0.5146, 0.3659, 0.5546, 0.3659, 0.5546, 0.3659, 0.5546, 0.3659, 0.5546, 0.3659, 0.5546, 0.3659, 0.5146, 0.3659, 0.5146, 0.3659, 0.5146, 0.3659, 0.5146, 0.3659, 0.5546, 0.3659, 0.5546, 0.3659, 0.5546, 0.3659, 0.5546, 0.3659, 0.5146, 0.3659, 0.5146, 0.3659, 0.5146, 0.3659, 0.5146, 0.3659, 0.5546, 0.3659, 0.5546, 0.3659, 0.5546, 0.3659, 0.5546, 0.3659, 0.5146, 0.3659, 0.5146, 0.3659, 0.5146, 0.3659, 0.5146, 0.3659, 0.5532, 0.3659, 0.516, 0.3659, 0.5146, 0.3659, 0.5546, 0.3659, 0.5532, 0.3659, 0.5532, 0.3659, 0.5546, 0.3659, 0.5546, 0.3659, 0.5532, 0.3659, 0.5532, 0.3659, 0.5546, 0.3659, 0.5546, 0.3659, 0.5532, 0.3659, 0.5532, 0.3659, 0.5546, 0.3659, 0.5546, 0.3659, 0.5532, 0.3659, 0.5532, 0.3659, 0.5546, 0.3659, 0.5546, 0.3659, 0.516, 0.3659, 0.5532, 0.3659, 0.5546, 0.3659, 0.5146, 0.3659, 0.516, 0.3659, 0.516, 0.3659, 0.5146, 0.3659, 0.5146, 0.3659, 0.516, 0.3659, 0.516, 0.3659, 0.5146, 0.3659, 0.5146, 0.3659, 0.516, 0.3659, 0.516, 0.3659, 0.5146, 0.3659, 0.5146, 0.3659, 0.516, 0.3659, 0.516, 0.3659, 0.5146, 0.3659, 0.5146, 0.3659, 0.552, 0.3659, 0.5172, 0.3659, 0.516, 0.3659, 0.5532, 0.3659, 0.552, 0.3659, 0.552, 0.3659, 0.5532, 0.3659, 0.5532, 0.3659, 0.552, 0.3659, 0.552, 0.3659, 0.5532, 0.3659, 0.5532, 0.3659, 0.552, 0.3659, 0.552, 0.3659, 0.5532, 0.3659, 0.5532, 0.3659, 0.552, 0.3659, 0.552, 0.3659, 0.5532, 0.3659, 0.5532, 0.3659, 0.5172, 0.3659, 0.552, 0.3659, 0.5532, 0.3659, 0.516, 0.3659, 0.5172, 0.3659, 0.5172, 0.3659, 0.516, 0.3659, 0.516, 0.3659, 0.5172, 0.3659, 0.5172, 0.3659, 0.516, 0.3659, 0.516, 0.3659, 0.5172, 0.3659, 0.5172, 0.3659, 0.516, 0.3659, 0.516, 0.3659, 0.5172, 0.3659, 0.5172, 0.3659, 0.516, 0.3659, 0.516, 0.375, 0.0, 0.625, 0.0, 0.625, 0.25, 0.375, 0.25, 0.375, 0.25, 0.625, 0.25, 0.625, 0.5, 0.375, 0.5, 0.375, 0.75, 0.625, 0.75, 0.625, 1.0, 0.375, 1.0, 0.125, 0.5, 0.375, 0.5, 0.375, 0.75, 0.125, 0.75, 0.625, 0.5, 0.875, 0.5, 0.875, 0.75, 0.625, 0.75, 0.625, 0.5, 0.625, 0.75, 0.625, 0.75, 0.625, 0.5, 0.375, 0.75, 0.375, 0.5, 0.375, 0.5, 0.375, 0.75, 0.625, 0.75, 0.375, 0.75, 0.375, 0.75, 0.375, 0.75, 0.625, 0.75, 0.625, 0.5, 0.625, 0.75, 0.625, 0.75, 0.625, 0.5, 0.375, 0.5, 0.625, 0.5, 0.625, 0.5, 0.375, 0.5, 0.375, 0.5, 0.625, 0.75, 0.375, 0.75, 0.375, 0.75, 0.375, 0.75, 0.625, 0.75, 0.375, 0.75, 0.375, 0.5, 0.375, 0.5, 0.375, 0.75, 0.625, 0.5, 0.625, 0.5, 0.375, 0.5, 0.625, 0.5, 0.625, 0.5, 0.375, 0.5, 0.625, 0.5, 0.625, 0.5, 0.375, 0.5, 0.625, 0.5, 0.625, 0.5, 0.375, 0.5, 0.625, 0.5, 0.625, 0.5, 0.375, 0.5, 0.625, 0.75, 0.625, 0.75, 0.375, 0.75, 0.625, 0.75, 0.625, 0.75, 0.375, 0.75, 0.625, 0.75, 0.625, 0.75, 0.375, 0.75, 0.625, 0.75, 0.625, 0.75, 0.375, 0.75, 0.625, 0.75, 0.625, 0.75, 0.375, 0.75, 0.625, 0.5, 0.625, 0.75, 0.625, 0.75, 0.625, 0.5, 0.625, 0.5, 0.625, 0.75, 0.625, 0.75, 0.625, 0.5, 0.625, 0.5, 0.625, 0.75, 0.625, 0.75, 0.625, 0.5, 0.625, 0.5, 0.625, 0.75, 0.625, 0.75, 0.625, 0.5, 0.625, 0.5, 0.625, 0.75, 0.625, 0.75, 0.625, 0.5, 0.375, 0.5, 0.375, 0.5, 0.625, 0.5, 0.625, 0.5, 0.375, 0.5, 0.375, 0.0, 0.625, 0.0, 0.625, 0.25, 0.375, 0.25, 0.375, 0.25, 0.625, 0.25, 0.625, 0.5, 0.375, 0.5, 0.375, 0.75, 0.625, 0.75, 0.625, 1.0, 0.375, 1.0, 0.125, 0.5, 0.375, 0.5, 0.375, 0.75, 0.125, 0.75, 0.625, 0.5, 0.875, 0.5, 0.875, 0.75, 0.625, 0.75, 0.625, 0.5, 0.625, 0.75, 0.625, 0.75, 0.625, 0.5, 0.375, 0.75, 0.375, 0.5, 0.375, 0.5, 0.375, 0.75, 0.625, 0.75, 0.375, 0.75, 0.375, 0.75, 0.375, 0.75, 0.625, 0.75, 0.625, 0.5, 0.625, 0.75, 0.625, 0.75, 0.625, 0.5, 0.375, 0.5, 0.625, 0.5, 0.625, 0.5, 0.375, 0.5, 0.375, 0.5, 0.625, 0.75, 0.375, 0.75, 0.375, 0.75, 0.375, 0.75, 0.625, 0.75, 0.375, 0.75, 0.375, 0.5, 0.375, 0.5, 0.375, 0.75, 0.625, 0.5, 0.625, 0.5, 0.375, 0.5, 0.625, 0.5, 0.625, 0.5, 0.375, 0.5, 0.625, 0.5, 0.625, 0.5, 0.375, 0.5, 0.625, 0.5, 0.625, 0.5, 0.375, 0.5, 0.625, 0.5, 0.625, 0.5, 0.375, 0.5, 0.625, 0.75, 0.625, 0.75, 0.375, 0.75, 0.625, 0.75, 0.625, 0.75, 0.375, 0.75, 0.625, 0.75, 0.625, 0.75, 0.375, 0.75, 0.625, 0.75, 0.625, 0.75, 0.375, 0.75, 0.625, 0.75, 0.625, 0.75, 0.375, 0.75, 0.625, 0.5, 0.625, 0.75, 0.625, 0.75, 0.625, 0.5, 0.625, 0.5, 0.625, 0.75, 0.625, 0.75, 0.625, 0.5, 0.625, 0.5, 0.625, 0.75, 0.625, 0.75, 0.625, 0.5, 0.625, 0.5, 0.625, 0.75, 0.625, 0.75, 0.625, 0.5, 0.625, 0.5, 0.625, 0.75, 0.625, 0.75, 0.625, 0.5, 0.375, 0.5, 0.375, 0.5, 0.625, 0.5, 0.625, 0.5, 0.375, 0.5, 0.0, 0.0, 0.0, 0.0, 0.0, 0.0, 0.0, 0.0, 0.0, 0.0, 0.0, 0.0, 0.0, 0.0, 0.0, 0.0, 0.0, 0.0, 0.0, 0.0, 0.0, 0.0, 0.0, 0.0, 0.0, 0.0, 0.0, 0.0, 0.0, 0.0, 0.0, 0.0, 0.375, 0.0, 0.625, 0.0, 0.625, 0.25, 0.375, 0.25, 0.375, 0.25, 0.625, 0.25, 0.625, 0.5, 0.375, 0.5, 0.375, 0.75, 0.625, 0.75, 0.625, 1.0, 0.375, 1.0, 0.125, 0.5, 0.375, 0.5, 0.375, 0.75, 0.125, 0.75, 0.625, 0.5, 0.875, 0.5, 0.875, 0.75, 0.625, 0.75, 0.625, 0.5, 0.625, 0.75, 0.625, 0.75, 0.625, 0.5, 0.375, 0.75, 0.375, 0.5, 0.375, 0.5, 0.375, 0.75, 0.625, 0.75, 0.375, 0.75, 0.375, 0.75, 0.375, 0.75, 0.625, 0.75, 0.625, 0.5, 0.625, 0.75, 0.625, 0.75, 0.625, 0.5, 0.375, 0.5, 0.625, 0.5, 0.625, 0.5, 0.375, 0.5, 0.375, 0.5, 0.625, 0.75, 0.375, 0.75, 0.375, 0.75, 0.375, 0.75, 0.625, 0.75, 0.375, 0.75, 0.375, 0.5, 0.375, 0.5, 0.375, 0.75, 0.625, 0.5, 0.625, 0.5, 0.375, 0.5, 0.625, 0.5, 0.625, 0.5, 0.375, 0.5, 0.625, 0.5, 0.625, 0.5, 0.375, 0.5, 0.625, 0.5, 0.625, 0.5, 0.375, 0.5, 0.625, 0.5, 0.625, 0.5, 0.375, 0.5, 0.625, 0.75, 0.625, 0.75, 0.375, 0.75, 0.625, 0.75, 0.625, 0.75, 0.375, 0.75, 0.625, 0.75, 0.625, 0.75, 0.375, 0.75, 0.625, 0.75, 0.625, 0.75, 0.375, 0.75, 0.625, 0.75, 0.625, 0.75, 0.375, 0.75, 0.625, 0.5, 0.625, 0.75, 0.625, 0.75, 0.625, 0.5, 0.625, 0.5, 0.625, 0.75, 0.625, 0.75, 0.625, 0.5, 0.625, 0.5, 0.625, 0.75, 0.625, 0.75, 0.625, 0.5, 0.625, 0.5, 0.625, 0.75, 0.625, 0.75, 0.625, 0.5, 0.625, 0.5, 0.625, 0.75, 0.625, 0.75, 0.625, 0.5, 0.375, 0.5, 0.375, 0.5, 0.625, 0.5, 0.625, 0.5, 0.375, 0.5, 0.375, 0.0, 0.625, 0.0, 0.625, 0.25, 0.375, 0.25, 0.375, 0.25, 0.625, 0.25, 0.625, 0.5, 0.375, 0.5, 0.375, 0.75, 0.625, 0.75, 0.625, 1.0, 0.375, 1.0, 0.125, 0.5, 0.375, 0.5, 0.375, 0.75, 0.125, 0.75, 0.625, 0.5, 0.875, 0.5, 0.875, 0.75, 0.625, 0.75, 0.625, 0.5, 0.625, 0.75, 0.625, 0.75, 0.625, 0.5, 0.375, 0.75, 0.375, 0.5, 0.375, 0.5, 0.375, 0.75, 0.625, 0.75, 0.375, 0.75, 0.375, 0.75, 0.375, 0.75, 0.625, 0.75, 0.625, 0.5, 0.625, 0.75, 0.625, 0.75, 0.625, 0.5, 0.375, 0.5, 0.625, 0.5, 0.625, 0.5, 0.375, 0.5, 0.375, 0.5, 0.625, 0.75, 0.375, 0.75, 0.375, 0.75, 0.375, 0.75, 0.625, 0.75, 0.375, 0.75, 0.375, 0.5, 0.375, 0.5, 0.375, 0.75, 0.625, 0.5, 0.625, 0.5, 0.375, 0.5, 0.625, 0.5, 0.625, 0.5, 0.375, 0.5, 0.625, 0.5, 0.625, 0.5, 0.375, 0.5, 0.625, 0.5, 0.625, 0.5, 0.375, 0.5, 0.625, 0.5, 0.625, 0.5, 0.375, 0.5, 0.625, 0.75, 0.625, 0.75, 0.375, 0.75, 0.625, 0.75, 0.625, 0.75, 0.375, 0.75, 0.625, 0.75, 0.625, 0.75, 0.375, 0.75, 0.625, 0.75, 0.625, 0.75, 0.375, 0.75, 0.625, 0.75, 0.625, 0.75, 0.375, 0.75, 0.625, 0.5, 0.625, 0.75, 0.625, 0.75, 0.625, 0.5, 0.625, 0.5, 0.625, 0.75, 0.625, 0.75, 0.625, 0.5, 0.625, 0.5, 0.625, 0.75, 0.625, 0.75, 0.625, 0.5, 0.625, 0.5, 0.625, 0.75, 0.625, 0.75, 0.625, 0.5, 0.625, 0.5, 0.625, 0.75, 0.625, 0.75, 0.625, 0.5, 0.375, 0.5, 0.375, 0.5, 0.625, 0.5, 0.625, 0.5, 0.375, 0.5, 0.0, 0.0, 0.0, 0.0, 0.0, 0.0, 0.0, 0.0, 0.0, 0.0, 0.0, 0.0, 0.0, 0.0, 0.0, 0.0, 0.0, 0.0, 0.0, 0.0, 0.0, 0.0, 0.0, 0.0, 0.0, 0.0, 0.0, 0.0, 0.0, 0.0, 0.0, 0.0, 0.375, 0.0, 0.625, 0.0, 0.625, 0.25, 0.375, 0.25, 0.375, 0.25, 0.625, 0.25, 0.625, 0.5, 0.375, 0.5, 0.375, 0.75, 0.625, 0.75, 0.625, 1.0, 0.375, 1.0, 0.125, 0.5, 0.375, 0.5, 0.375, 0.75, 0.125, 0.75, 0.625, 0.5, 0.875, 0.5, 0.875, 0.75, 0.625, 0.75, 0.625, 0.5, 0.625, 0.75, 0.625, 0.75, 0.625, 0.5, 0.375, 0.75, 0.375, 0.5, 0.375, 0.5, 0.375, 0.75, 0.625, 0.75, 0.375, 0.75, 0.375, 0.75, 0.375, 0.75, 0.625, 0.75, 0.625, 0.5, 0.625, 0.75, 0.625, 0.75, 0.625, 0.5, 0.375, 0.5, 0.625, 0.5, 0.625, 0.5, 0.375, 0.5, 0.375, 0.5, 0.625, 0.75, 0.375, 0.75, 0.375, 0.75, 0.375, 0.75, 0.625, 0.75, 0.375, 0.75, 0.375, 0.5, 0.375, 0.5, 0.375, 0.75, 0.625, 0.5, 0.625, 0.5, 0.375, 0.5, 0.625, 0.5, 0.625, 0.5, 0.375, 0.5, 0.625, 0.5, 0.625, 0.5, 0.375, 0.5, 0.625, 0.5, 0.625, 0.5, 0.375, 0.5, 0.625, 0.5, 0.625, 0.5, 0.375, 0.5, 0.625, 0.75, 0.625, 0.75, 0.375, 0.75, 0.625, 0.75, 0.625, 0.75, 0.375, 0.75, 0.625, 0.75, 0.625, 0.75, 0.375, 0.75, 0.625, 0.75, 0.625, 0.75, 0.375, 0.75, 0.625, 0.75, 0.625, 0.75, 0.375, 0.75, 0.625, 0.5, 0.625, 0.75, 0.625, 0.75, 0.625, 0.5, 0.625, 0.5, 0.625, 0.75, 0.625, 0.75, 0.625, 0.5, 0.625, 0.5, 0.625, 0.75, 0.625, 0.75, 0.625, 0.5, 0.625, 0.5, 0.625, 0.75, 0.625, 0.75, 0.625, 0.5, 0.625, 0.5, 0.625, 0.75, 0.625, 0.75, 0.625, 0.5, 0.375, 0.5, 0.375, 0.5, 0.625, 0.5, 0.625, 0.5, 0.375, 0.5, 0.375, 0.0, 0.625, 0.0, 0.625, 0.25, 0.375, 0.25, 0.375, 0.25, 0.625, 0.25, 0.625, 0.5, 0.375, 0.5, 0.375, 0.75, 0.625, 0.75, 0.625, 1.0, 0.375, 1.0, 0.125, 0.5, 0.375, 0.5, 0.375, 0.75, 0.125, 0.75, 0.625, 0.5, 0.875, 0.5, 0.875, 0.75, 0.625, 0.75, 0.625, 0.5, 0.625, 0.75, 0.625, 0.75, 0.625, 0.5, 0.375, 0.75, 0.375, 0.5, 0.375, 0.5, 0.375, 0.75, 0.625, 0.75, 0.375, 0.75, 0.375, 0.75, 0.375, 0.75, 0.625, 0.75, 0.625, 0.5, 0.625, 0.75, 0.625, 0.75, 0.625, 0.5, 0.375, 0.5, 0.625, 0.5, 0.625, 0.5, 0.375, 0.5, 0.375, 0.5, 0.625, 0.75, 0.375, 0.75, 0.375, 0.75, 0.375, 0.75, 0.625, 0.75, 0.375, 0.75, 0.375, 0.5, 0.375, 0.5, 0.375, 0.75, 0.625, 0.5, 0.625, 0.5, 0.375, 0.5, 0.625, 0.5, 0.625, 0.5, 0.375, 0.5, 0.625, 0.5, 0.625, 0.5, 0.375, 0.5, 0.625, 0.5, 0.625, 0.5, 0.375, 0.5, 0.625, 0.5, 0.625, 0.5, 0.375, 0.5, 0.625, 0.75, 0.625, 0.75, 0.375, 0.75, 0.625, 0.75, 0.625, 0.75, 0.375, 0.75, 0.625, 0.75, 0.625, 0.75, 0.375, 0.75, 0.625, 0.75, 0.625, 0.75, 0.375, 0.75, 0.625, 0.75, 0.625, 0.75, 0.375, 0.75, 0.625, 0.5, 0.625, 0.75, 0.625, 0.75, 0.625, 0.5, 0.625, 0.5, 0.625, 0.75, 0.625, 0.75, 0.625, 0.5, 0.625, 0.5, 0.625, 0.75, 0.625, 0.75, 0.625, 0.5, 0.625, 0.5, 0.625, 0.75, 0.625, 0.75, 0.625, 0.5, 0.625, 0.5, 0.625, 0.75, 0.625, 0.75, 0.625, 0.5, 0.375, 0.5, 0.375, 0.5, 0.625, 0.5, 0.625, 0.5, 0.375, 0.5, 0.0, 0.0, 0.0, 0.0, 0.0, 0.0, 0.0, 0.0, 0.0, 0.0, 0.0, 0.0, 0.0, 0.0, 0.0, 0.0, 0.0, 0.0, 0.0, 0.0, 0.0, 0.0, 0.0, 0.0, 0.0, 0.0, 0.0, 0.0, 0.0, 0.0, 0.0, 0.0, 0.0, 0.0, 0.0, 0.0, 0.0, 0.0, 0.0, 0.0, 0.0, 0.0, 0.0, 0.0, 0.0, 0.0, 0.0, 0.0, 0.0, 0.0, 0.0, 0.0, 0.0, 0.0, 0.0, 0.0, 0.0, 0.0, 0.0, 0.0, 0.0, 0.0, 0.0, 0.0, 0.0, 0.0, 0.0, 0.0, 0.0, 0.0, 0.0, 0.0, 0.0, 0.0, 0.0, 0.0, 0.0, 0.0, 0.0, 0.0, 0.0, 0.0, 0.0, 0.0, 0.0, 0.0, 0.0, 0.0, 0.0, 0.0, 0.0, 0.0, 0.0, 0.0, 0.0, 0.0, 0.0, 0.0, 0.0, 0.0, 0.0, 0.0, 0.0, 0.0, 0.0, 0.0, 0.0, 0.0, 0.0, 0.0, 0.0, 0.0, 0.0, 0.0, 0.0, 0.0, 0.0, 0.0, 0.0, 0.0, 0.0, 0.0, 0.0, 0.0, 0.0, 0.0, 0.0, 0.0, 0.0, 0.0, 0.0, 0.0, 0.0, 0.0, 0.0, 0.0, 0.0, 0.0, 0.0, 0.0, 0.0, 0.0, 0.0, 0.0, 0.0, 0.0, 0.0, 0.0, 0.0, 0.0, 0.0, 0.0, 0.0, 0.0, 0.0, 0.0, 0.0, 0.0, 0.0, 0.0, 0.0, 0.0, 0.0, 0.0, 0.0, 0.0, 0.0, 0.0, 0.0, 0.0, 0.0, 0.0, 0.0, 0.0, 0.0, 0.0, 0.0, 0.0, 0.0, 0.0, 0.0, 0.0, 0.0, 0.0, 0.0, 0.0, 0.0, 0.0, 0.0, 0.0, 0.0, 0.0, 0.0, 0.0, 0.0, 0.0, 0.0, 0.0, 0.0, 0.0, 0.0, 0.0, 0.0, 0.0, 0.0, 0.0, 0.0, 0.0, 0.0, 0.0, 0.0, 0.0, 0.0, 0.0, 0.0, 0.0, 0.0, 0.0, 0.0, 0.0, 0.0, 0.0, 0.0, 0.0, 0.0, 0.0, 0.0, 0.0, 0.0, 0.0, 0.0, 0.0, 0.0, 0.0, 0.0, 0.0, 0.0, 0.0, 0.0, 0.0, 0.0, 0.0, 0.0, 0.0, 0.0, 0.0, 0.0, 0.0, 0.0, 0.0, 0.0, 0.0, 0.0, 0.0, 0.0, 0.0, 0.0, 0.0, 0.0, 0.0, 0.0, 0.0, 0.0, 0.0, 0.0, 0.0, 0.0, 0.0, 0.0, 0.0, 0.0, 0.0, 0.0, 0.0, 0.0, 0.0, 0.0, 0.0, 0.0, 0.0, 0.0, 0.0, 0.0, 0.0, 0.0, 0.0, 0.0, 0.0, 0.0, 0.0, 0.0, 0.0, 0.0, 0.0, 0.0, 0.0, 0.0, 0.0, 0.0, 0.0, 0.0, 0.0, 0.0, 0.0, 0.0, 0.0, 0.0, 0.0, 0.0, 0.0, 0.0, 0.0, 0.0, 0.0, 0.0, 0.0, 0.0, 0.0, 0.0, 0.0, 0.0, 0.0, 0.0, 0.0, 0.0, 0.0, 0.0, 0.0, 0.0, 0.0, 0.0, 0.0, 0.0, 0.0, 0.0, 0.0, 0.0, 0.0, 0.0, 0.0, 0.0, 0.0, 0.0, 0.0, 0.0, 0.0, 0.0, 0.0, 0.0, 0.0, 0.0, 0.0, 0.0, 0.0, 0.0, 0.0, 0.0, 0.0, 0.0, 0.0, 0.0, 0.0, 0.0, 0.0, 0.0, 0.0, 0.0, 0.0, 0.0, 0.0, 0.0, 0.0, 0.0, 0.0, 0.0, 0.0, 0.0, 0.0, 0.0, 0.0, 0.0, 0.0, 0.0, 0.0, 0.0, 0.0, 0.0, 0.0, 0.0, 0.0, 0.0, 0.0, 0.0, 0.0, 0.0, 0.0, 0.0, 0.0, 0.0, 0.0, 0.0, 0.0, 0.0, 0.0, 0.0, 0.0, 0.0, 0.0, 0.0, 0.0, 0.0, 0.0, 0.0, 0.0, 0.0, 0.0, 0.0, 0.0, 0.0, 0.0, 0.0, 0.0, 0.0, 0.0, 0.0, 0.0, 0.0, 0.0, 0.0, 0.0, 0.0, 0.0, 0.0, 0.0, 0.0, 0.0, 0.0, 0.0, 0.0, 0.0, 0.0, 0.0, 0.0, 0.0, 0.0, 0.0, 0.0, 0.0, 0.0, 0.0, 0.0, 0.0, 0.0, 0.0, 0.0, 0.0, 0.0, 0.0, 0.0, 0.0, 0.0, 0.0, 0.0, 0.0, 0.0, 0.0, 0.0, 0.0, 0.0, 0.0, 0.0, 0.0, 0.0, 0.0, 0.0, 0.0, 0.0, 0.0, 0.0, 0.0, 0.0, 0.0, 0.0, 0.0, 0.0, 0.0, 0.0, 0.0, 0.0, 0.0, 0.0, 0.0, 0.0, 0.0, 0.0, 0.0, 0.0, 0.0, 0.0, 0.0, 0.0, 0.0, 0.0, 0.0, 0.0, 0.0, 0.0, 0.0, 0.0, 0.0, 0.0, 0.0, 0.0, 0.0, 0.0, 0.0, 0.0, 0.0, 0.0, 0.0, 0.0, 0.0, 0.0, 0.0, 0.0, 0.0, 0.0, 0.0, 0.0, 0.0, 0.0, 0.0, 0.0, 0.0, 0.0, 0.0, 0.0, 0.0, 0.0, 0.0, 0.0, 0.0, 0.0, 0.0, 0.0, 0.0, 0.0, 0.0, 0.0, 0.0, 0.0, 0.0, 0.0, 0.0, 0.0, 0.0, 0.0, 0.0, 0.0, 0.0, 0.0, 0.0, 0.0, 0.0, 0.0, 0.0, 0.0, 0.0, 0.0, 0.0, 0.0, 0.0, 0.0, 0.0, 0.0, 0.0, 0.0, 0.0, 0.0, 0.0, 0.0, 0.0, 0.0, 0.0, 0.0, 0.0, 0.0, 0.0, 0.0, 0.0, 0.0, 0.0, 0.0, 0.0, 0.0, 0.0, 0.0, 0.0, 0.0, 0.0, 0.0, 0.0, 0.0, 0.0, 0.0, 0.0, 0.0, 0.0, 0.0, 0.0, 0.0, 0.0, 0.0, 0.0, 0.0, 0.0, 0.0, 0.0, 0.0, 0.0, 0.0, 0.0, 0.0, 0.0, 0.0, 0.0, 0.0, 0.0, 0.0, 0.0, 0.0, 0.0, 0.0, 0.0, 0.0, 0.0, 0.0, 0.0, 0.0, 0.0, 0.0, 0.0, 0.0, 0.0, 0.0, 0.0, 0.0, 0.0, 0.0, 0.0, 0.0, 0.0, 0.0, 0.0, 0.0, 0.0, 0.0, 0.0, 0.0, 0.0, 0.0, 0.0, 0.0, 0.0, 0.0, 0.0, 0.0, 0.0, 0.0, 0.0, 0.0, 0.0, 0.0, 0.0, 0.0, 0.0, 0.0, 0.0, 0.0, 0.0, 0.0, 0.0, 0.0, 0.0, 0.0, 0.0, 0.0, 0.0, 0.0, 0.0, 0.0, 0.0, 0.0, 0.0, 0.0, 0.0, 0.0, 0.0, 0.0, 0.0, 0.0, 0.0, 0.0, 0.0, 0.0, 0.0, 0.0, 0.0, 0.0, 0.0, 0.0, 0.0, 0.0, 0.0, 0.0, 0.0, 0.0, 0.0, 0.0, 0.0, 0.0, 0.0, 0.0, 0.0, 0.0, 0.0, 0.0, 0.0, 0.0, 0.0, 0.0, 0.0, 0.0, 0.0, 0.0, 0.0, 0.0, 0.0, 0.0, 0.0, 0.0, 0.0, 0.0, 0.0, 0.0, 0.0, 0.0, 0.0, 0.0, 0.0, 0.0, 0.0, 0.0, 0.0, 0.0, 0.0, 0.0, 0.0, 0.0, 0.0, 0.0, 0.0, 0.0, 0.0, 0.0, 0.0, 0.0, 0.0, 0.0, 0.0, 0.0, 0.0, 0.0, 0.0, 0.0, 0.0, 0.0, 0.0, 0.0, 0.0, 0.0, 0.0, 0.0, 0.0, 0.0, 0.0, 0.0, 0.0, 0.0, 0.0, 0.0, 0.0, 0.0, 0.0, 0.0, 0.0, 0.0, 0.0, 0.0, 0.0, 0.0, 0.0, 0.0, 0.0, 0.0, 0.0, 0.0, 0.0, 0.0, 0.0, 0.0, 0.0, 0.0, 0.0, 0.0, 0.0, 0.0, 0.0, 0.0, 0.0, 0.0, 0.0, 0.0, 0.0, 0.0, 0.0, 0.0, 0.0, 0.0, 0.0, 0.0, 0.0, 0.0, 0.0, 0.0, 0.0, 0.0, 0.0, 0.0, 0.0, 0.0, 0.0, 0.0, 0.0, 0.0, 0.0, 0.0, 0.0, 0.0, 0.0, 0.0, 0.0, 0.0, 0.0, 0.0, 0.0, 0.0, 0.0, 0.0, 0.0, 0.0, 0.0, 0.0, 0.0, 0.0, 0.0, 0.0, 0.0, 0.0, 0.0, 0.0, 0.0, 0.0, 0.0, 0.0, 0.0, 0.0, 0.0, 0.0, 0.0, 0.0, 0.0, 0.0, 0.0, 0.0, 0.0, 0.0, 0.0, 0.0, 0.0, 0.0, 0.0, 0.0, 0.0, 0.0, 0.0, 0.0, 0.0, 0.0, 0.0, 0.0, 0.0, 0.0, 0.0, 0.0, 0.0, 0.0, 0.0, 0.0, 0.0, 0.0, 0.0, 0.0, 0.0, 0.0, 0.0, 0.0, 0.0, 0.0, 0.0, 0.0, 0.0, 0.0, 0.0, 0.0, 0.0, 0.0, 0.0, 0.0, 0.0, 0.0, 0.0, 0.0, 0.0, 0.0, 0.0, 0.0, 0.0, 0.0, 0.0, 0.0, 0.0, 0.0, 0.0, 0.0, 0.0, 0.0, 0.0, 0.0, 0.0, 0.0, 0.0, 0.0, 0.0, 0.0, 0.0, 0.0, 0.0, 0.0, 0.0, 0.0, 0.0, 0.0, 0.0, 0.0, 0.0, 0.0, 0.0, 0.0, 0.0, 0.0, 0.0, 0.0, 0.0, 0.0, 0.0, 0.0, 0.0, 0.0, 0.0, 0.0, 0.0, 0.0, 0.0, 0.0, 0.0, 0.0, 0.0, 0.0, 0.0, 0.0, 0.0, 0.0, 0.0, 0.0, 0.0, 0.0, 0.0, 0.0, 0.0, 0.0, 0.0, 0.0, 0.0, 0.0, 0.0, 0.0, 0.0, 0.0, 0.0, 0.0, 0.0, 0.0, 0.0, 0.0, 0.0, 0.0, 0.0, 0.0, 0.0, 0.0, 0.0, 0.0, 0.0, 0.0, 0.0, 0.0, 0.0, 0.0, 0.0, 0.0, 0.0, 0.0, 0.0, 0.0, 0.0, 0.0, 0.0, 0.0, 0.0, 0.0, 0.0, 0.0, 0.0, 0.0, 0.0, 0.0, 0.0, 0.0, 0.0, 0.0, 0.0, 0.0, 0.0, 0.0, 0.0, 0.0, 0.0, 0.0, 0.0, 0.0, 0.0, 0.0, 0.0, 0.0, 0.0, 0.0, 0.0, 0.0, 0.0, 0.0, 0.0, 0.0, 0.0, 0.0, 0.0, 0.0, 0.0, 0.0, 0.0, 0.0, 0.0, 0.0, 0.0, 0.0, 0.0, 0.0, 0.0, 0.0, 0.0, 0.0, 0.0, 0.0, 0.0, 0.0, 0.0, 0.0, 0.0, 0.0, 0.0, 0.0, 0.0, 0.0, 0.0, 0.0, 0.0, 0.0, 0.0, 0.0, 0.0, 0.0, 0.0, 0.0, 0.0, 0.0, 0.0, 0.0, 0.0, 0.0, 0.0, 0.0, 0.0, 0.0, 0.0, 0.0, 0.0, 0.0, 0.0, 0.0, 0.0, 0.0, 0.0, 0.0, 0.0, 0.0, 0.0, 0.0, 0.0, 0.0, 0.0, 0.0, 0.0, 0.0, 0.0, 0.0, 0.0, 0.0, 0.0, 0.0, 0.0, 0.0, 0.0, 0.0, 0.0, 0.0, 0.0, 0.0, 0.0, 0.0, 0.0, 0.0, 0.0, 0.0, 0.0, 0.0, 0.0, 0.0, 0.0, 0.0, 0.0, 0.0, 0.0, 0.0, 0.0, 0.0, 0.0, 0.0, 0.0, 0.0, 0.0, 0.0, 0.0, 0.0, 0.0, 0.0, 0.0, 0.0, 0.0, 0.0, 0.0, 0.0, 0.0, 0.0, 0.0, 0.0, 0.0, 0.0, 0.0, 0.0, 0.0, 0.0, 0.0, 0.0, 0.0, 0.0, 0.0, 0.0, 0.0, 0.0, 0.0, 0.0, 0.0, 0.0, 0.0, 0.0, 0.0, 0.0, 0.0, 0.0, 0.0, 0.0, 0.0, 0.0, 0.0, 0.0, 0.0, 0.0, 0.0, 0.0, 0.0, 0.0, 0.0, 0.0, 0.0, 0.0, 0.0, 0.0, 0.0, 0.0, 0.0, 0.0, 0.0, 0.0, 0.0, 0.0, 0.0, 0.0, 0.0, 0.0, 0.0, 0.0, 0.0, 0.0, 0.0, 0.0, 0.0, 0.0, 0.0, 0.0, 0.0, 0.0, 0.0, 0.0, 0.0, 0.0, 0.0, 0.0, 0.0, 0.0, 0.0, 0.0, 0.0, 0.0, 0.0, 0.0, 0.0, 0.0, 0.0, 0.0, 0.0, 0.0, 0.0, 0.0, 0.0, 0.0, 0.0, 0.0, 0.0, 0.0, 0.0, 0.0, 0.0, 0.0, 0.0, 0.0, 0.0, 0.0, 0.0, 0.0, 0.0, 0.0, 0.0, 0.0, 0.0, 0.0, 0.0, 0.0, 0.0, 0.0, 0.0, 0.0, 0.0, 0.0, 0.0, 0.0, 0.0, 0.0, 0.0, 0.0, 0.0, 0.0, 0.0, 0.0, 0.0, 0.0, 0.0, 0.0, 0.0, 0.0, 0.0, 0.0, 0.0, 0.0, 0.0, 0.0, 0.0, 0.0, 0.0, 0.0, 0.0, 0.0, 0.0, 0.0, 0.0, 0.0, 0.0, 0.0, 0.0, 0.0, 0.0, 0.0, 0.0, 0.0, 0.0, 0.0, 0.0, 0.0, 0.0, 0.0, 0.0, 0.0, 0.0, 0.0, 0.0, 0.0, 0.0, 0.0, 0.0, 0.0, 0.0, 0.0, 0.0, 0.0, 0.0, 0.0, 0.0, 0.0, 0.0, 0.0, 0.0, 0.0, 0.0, 0.0, 0.0, 0.0, 0.0, 0.0, 0.0, 0.0, 0.0, 0.0, 0.0, 0.0, 0.0, 0.0, 0.0, 0.0, 0.0, 0.0, 0.0, 0.0, 0.0, 0.0, 0.0, 0.0, 0.0, 0.0, 0.0, 0.0, 0.0, 0.0, 0.0, 0.0, 0.0, 0.0, 0.0, 0.0, 0.0, 0.0, 0.0, 0.0, 0.0, 0.0, 0.0, 0.0, 0.0, 0.0, 0.0, 0.0, 0.0, 0.0, 0.0, 0.0, 0.0, 0.0, 0.0, 0.0, 0.0, 0.0, 0.0, 0.0, 0.0, 0.0, 0.0, 0.0, 0.0, 0.0, 0.0, 0.0, 0.0, 0.0, 0.0, 0.0, 0.0, 0.0, 0.0, 0.0, 0.0, 0.0, 0.0, 0.0, 0.0, 0.0, 0.0, 0.0, 0.0, 0.0, 0.0, 0.0, 0.0, 0.0, 0.0, 0.0, 0.0, 0.0, 0.0, 0.0, 0.0, 0.0, 0.0, 0.0, 0.0, 0.0, 0.0, 0.0, 0.0, 0.0, 0.0, 0.0, 0.0, 0.0, 0.0, 0.0, 0.0, 0.0, 0.0, 0.0, 0.0, 0.0, 0.0, 0.0, 0.0, 0.0, 0.0, 0.0, 0.0, 0.0, 0.0, 0.0, 0.0, 0.0, 0.0, 0.0, 0.0, 0.0, 0.0, 0.0, 0.0, 0.0, 0.0, 0.0, 0.0, 0.0, 0.0, 0.0, 0.0, 0.0, 0.0, 0.0, 0.0, 0.0, 0.0, 0.0, 0.0, 0.0, 0.0, 0.0, 0.0, 0.0, 0.0, 0.0, 0.0, 0.0, 0.0, 0.0, 0.0, 0.0, 0.0, 0.0, 0.0, 0.0, 0.0, 0.0, 0.0, 0.0, 0.0, 0.0, 0.0, 0.0, 0.0, 0.0, 0.0, 0.0, 0.0, 0.0, 0.0, 0.0, 0.0, 0.375, 0.0, 0.625, 0.0, 0.625, 0.25, 0.375, 0.25, 0.702, 0.5, 0.625, 0.5, 0.625, 0.5, 0.702, 0.5, 0.375, 0.5, 0.625, 0.5, 0.625, 0.75, 0.375, 0.75, 0.375, 0.827, 0.625, 0.827, 0.625, 1.0, 0.375, 1.0, 0.298, 0.5, 0.375, 0.5, 0.375, 0.75, 0.298, 0.75, 0.702, 0.5, 0.875, 0.5, 0.875, 0.75, 0.702, 0.75, 0.625, 0.5, 0.702, 0.5, 0.702, 0.75, 0.625, 0.75, 0.125, 0.5, 0.298, 0.5, 0.298, 0.75, 0.125, 0.75, 0.375, 0.75, 0.625, 0.75, 0.625, 0.827, 0.375, 0.827, 0.375, 0.25, 0.625, 0.25, 0.625, 0.423, 0.375, 0.423, 0.375, 0.5, 0.298, 0.5, 0.298, 0.5, 0.375, 0.5, 0.375, 0.423, 0.625, 0.423, 0.625, 0.423, 0.375, 0.423, 0.625, 0.5, 0.375, 0.5, 0.375, 0.5, 0.625, 0.5, 0.375, 0.0, 0.625, 0.0, 0.625, 0.25, 0.375, 0.25, 0.702, 0.5, 0.625, 0.5, 0.625, 0.5, 0.702, 0.5, 0.375, 0.5, 0.625, 0.5, 0.625, 0.75, 0.375, 0.75, 0.375, 0.827, 0.625, 0.827, 0.625, 1.0, 0.375, 1.0, 0.298, 0.5, 0.375, 0.5, 0.375, 0.75, 0.298, 0.75, 0.702, 0.5, 0.875, 0.5, 0.875, 0.75, 0.702, 0.75, 0.625, 0.5, 0.702, 0.5, 0.702, 0.75, 0.625, 0.75, 0.125, 0.5, 0.298, 0.5, 0.298, 0.75, 0.125, 0.75, 0.375, 0.75, 0.625, 0.75, 0.625, 0.827, 0.375, 0.827, 0.375, 0.25, 0.625, 0.25, 0.625, 0.423, 0.375, 0.423, 0.375, 0.5, 0.298, 0.5, 0.298, 0.5, 0.375, 0.5, 0.375, 0.423, 0.625, 0.423, 0.625, 0.423, 0.375, 0.423, 0.625, 0.5, 0.375, 0.5, 0.375, 0.5, 0.625, 0.5, 0.375, 0.0, 0.625, 0.0, 0.625, 0.25, 0.375, 0.25, 0.702, 0.5, 0.625, 0.5, 0.625, 0.5, 0.702, 0.5, 0.375, 0.5, 0.625, 0.5, 0.625, 0.75, 0.375, 0.75, 0.375, 0.827, 0.625, 0.827, 0.625, 1.0, 0.375, 1.0, 0.298, 0.5, 0.375, 0.5, 0.375, 0.75, 0.298, 0.75, 0.702, 0.5, 0.875, 0.5, 0.875, 0.75, 0.702, 0.75, 0.625, 0.5, 0.702, 0.5, 0.702, 0.75, 0.625, 0.75, 0.125, 0.5, 0.298, 0.5, 0.298, 0.75, 0.125, 0.75, 0.375, 0.75, 0.625, 0.75, 0.625, 0.827, 0.375, 0.827, 0.375, 0.25, 0.625, 0.25, 0.625, 0.423, 0.375, 0.423, 0.375, 0.5, 0.298, 0.5, 0.298, 0.5, 0.375, 0.5, 0.375, 0.423, 0.625, 0.423, 0.625, 0.423, 0.375, 0.423, 0.625, 0.5, 0.375, 0.5, 0.375, 0.5, 0.625, 0.5, 0.375, 0.0, 0.625, 0.0, 0.625, 0.25, 0.375, 0.25, 0.702, 0.5, 0.625, 0.5, 0.625, 0.5, 0.702, 0.5, 0.375, 0.5, 0.625, 0.5, 0.625, 0.75, 0.375, 0.75, 0.375, 0.827, 0.625, 0.827, 0.625, 1.0, 0.375, 1.0, 0.298, 0.5, 0.375, 0.5, 0.375, 0.75, 0.298, 0.75, 0.702, 0.5, 0.875, 0.5, 0.875, 0.75, 0.702, 0.75, 0.625, 0.5, 0.702, 0.5, 0.702, 0.75, 0.625, 0.75, 0.125, 0.5, 0.298, 0.5, 0.298, 0.75, 0.125, 0.75, 0.375, 0.75, 0.625, 0.75, 0.625, 0.827, 0.375, 0.827, 0.375, 0.25, 0.625, 0.25, 0.625, 0.423, 0.375, 0.423, 0.375, 0.5, 0.298, 0.5, 0.298, 0.5, 0.375, 0.5, 0.375, 0.423, 0.625, 0.423, 0.625, 0.423, 0.375, 0.423, 0.625, 0.5, 0.375, 0.5, 0.375, 0.5, 0.625, 0.5, 0.375, 0.0, 0.625, 0.0, 0.625, 0.25, 0.375, 0.25, 0.375, 0.25, 0.625, 0.25, 0.625, 0.5, 0.375, 0.5, 0.375, 0.75, 0.625, 0.75, 0.625, 1.0, 0.375, 1.0, 0.125, 0.5, 0.375, 0.5, 0.375, 0.75, 0.125, 0.75, 0.625, 0.5, 0.875, 0.5, 0.875, 0.75, 0.625, 0.75, 0.625, 0.5, 0.625, 0.75, 0.625, 0.75, 0.625, 0.5, 0.375, 0.75, 0.375, 0.5, 0.375, 0.5, 0.375, 0.75, 0.625, 0.75, 0.375, 0.75, 0.375, 0.75, 0.375, 0.75, 0.625, 0.75, 0.625, 0.5, 0.625, 0.75, 0.625, 0.75, 0.625, 0.5, 0.375, 0.5, 0.625, 0.5, 0.625, 0.5, 0.375, 0.5, 0.375, 0.5, 0.625, 0.75, 0.375, 0.75, 0.375, 0.75, 0.375, 0.75, 0.625, 0.75, 0.375, 0.75, 0.375, 0.5, 0.375, 0.5, 0.375, 0.75, 0.625, 0.5, 0.625, 0.5, 0.375, 0.5, 0.625, 0.5, 0.625, 0.5, 0.375, 0.5, 0.625, 0.5, 0.625, 0.5, 0.375, 0.5, 0.625, 0.5, 0.625, 0.5, 0.375, 0.5, 0.625, 0.5, 0.625, 0.5, 0.375, 0.5, 0.625, 0.75, 0.625, 0.75, 0.375, 0.75, 0.625, 0.75, 0.625, 0.75, 0.375, 0.75, 0.625, 0.75, 0.625, 0.75, 0.375, 0.75, 0.625, 0.75, 0.625, 0.75, 0.375, 0.75, 0.625, 0.75, 0.625, 0.75, 0.375, 0.75, 0.625, 0.5, 0.625, 0.75, 0.625, 0.75, 0.625, 0.5, 0.625, 0.5, 0.625, 0.75, 0.625, 0.75, 0.625, 0.5, 0.625, 0.5, 0.625, 0.75, 0.625, 0.75, 0.625, 0.5, 0.625, 0.5, 0.625, 0.75, 0.625, 0.75, 0.625, 0.5, 0.625, 0.5, 0.625, 0.75, 0.625, 0.75, 0.625, 0.5, 0.375, 0.5, 0.375, 0.5, 0.625, 0.5, 0.625, 0.5, 0.375, 0.5, 0.375, 0.0, 0.625, 0.0, 0.625, 0.25, 0.375, 0.25, 0.375, 0.25, 0.625, 0.25, 0.625, 0.5, 0.375, 0.5, 0.375, 0.75, 0.625, 0.75, 0.625, 1.0, 0.375, 1.0, 0.125, 0.5, 0.375, 0.5, 0.375, 0.75, 0.125, 0.75, 0.625, 0.5, 0.875, 0.5, 0.875, 0.75, 0.625, 0.75, 0.625, 0.5, 0.625, 0.75, 0.625, 0.75, 0.625, 0.5, 0.375, 0.75, 0.375, 0.5, 0.375, 0.5, 0.375, 0.75, 0.625, 0.75, 0.375, 0.75, 0.375, 0.75, 0.375, 0.75, 0.625, 0.75, 0.625, 0.5, 0.625, 0.75, 0.625, 0.75, 0.625, 0.5, 0.375, 0.5, 0.625, 0.5, 0.625, 0.5, 0.375, 0.5, 0.375, 0.5, 0.625, 0.75, 0.375, 0.75, 0.375, 0.75, 0.375, 0.75, 0.625, 0.75, 0.375, 0.75, 0.375, 0.5, 0.375, 0.5, 0.375, 0.75, 0.625, 0.5, 0.625, 0.5, 0.375, 0.5, 0.625, 0.5, 0.625, 0.5, 0.375, 0.5, 0.625, 0.5, 0.625, 0.5, 0.375, 0.5, 0.625, 0.5, 0.625, 0.5, 0.375, 0.5, 0.625, 0.5, 0.625, 0.5, 0.375, 0.5, 0.625, 0.75, 0.625, 0.75, 0.375, 0.75, 0.625, 0.75, 0.625, 0.75, 0.375, 0.75, 0.625, 0.75, 0.625, 0.75, 0.375, 0.75, 0.625, 0.75, 0.625, 0.75, 0.375, 0.75, 0.625, 0.75, 0.625, 0.75, 0.375, 0.75, 0.625, 0.5, 0.625, 0.75, 0.625, 0.75, 0.625, 0.5, 0.625, 0.5, 0.625, 0.75, 0.625, 0.75, 0.625, 0.5, 0.625, 0.5, 0.625, 0.75, 0.625, 0.75, 0.625, 0.5, 0.625, 0.5, 0.625, 0.75, 0.625, 0.75, 0.625, 0.5, 0.625, 0.5, 0.625, 0.75, 0.625, 0.75, 0.625, 0.5, 0.375, 0.5, 0.375, 0.5, 0.625, 0.5, 0.625, 0.5, 0.375, 0.5, 0.0, 0.0, 0.0, 0.0, 0.0, 0.0, 0.0, 0.0, 0.0, 0.0, 0.0, 0.0, 0.0, 0.0, 0.0, 0.0, 0.0, 0.0, 0.0, 0.0, 0.0, 0.0, 0.0, 0.0, 0.0, 0.0, 0.0, 0.0, 0.0, 0.0, 0.0, 0.0, 0.0, 0.0, 0.0, 1.0, 1.0, 1.0, 1.0, 0.0, 0.0, 0.0, 1.0, 0.0, 1.0, 1.0, 0.0, 1.0, 0.0, 1.0, 0.0, 0.0, 0.0, 0.0, 0.0, 1.0, 1.0, 1.0, 0.0, 1.0, 0.0, 1.0, 1.0, 1.0, 0.0, 0.0, 1.0, 0.0, 1.0, 0.0, 0.0, 0.0, 1.0, 0.0, 1.0, 1.0, 1.0, 1.0, 1.0, 0.0, 0.00658, 0.7929, 0.01915, 0.8237, 0.03739, 0.8514, 0.06061, 0.875, 0.08792, 0.8934, 0.1183, 0.9061, 0.1505, 0.9125, 0.1833, 0.9124, 0.2155, 0.9058, 0.2459, 0.8929, 0.2732, 0.8743, 0.2964, 0.8506, 0.3146, 0.8228, 0.3272, 0.7919, 0.3336, 0.7591, 0.3336, 0.7257, 0.3272, 0.693, 0.3146, 0.6622, 0.2964, 0.6345, 0.2732, 0.611, 0.2459, 0.5925, 0.2155, 0.5799, 0.1833, 0.5734, 0.1505, 0.5736, 0.1183, 0.5802, 0.08792, 0.593, 0.06062, 0.6117, 0.03739, 0.6354, 0.01915, 0.6632, 0.00658, 0.6941, 0.0001734, 0.7268, 0.0001734, 0.7602, 0.5859, 0.7331, 0.6071, 0.7654, 0.6341, 0.7929, 0.6658, 0.8145, 0.701, 0.8294, 0.7383, 0.8371, 0.7764, 0.8372, 0.8138, 0.8298, 0.849, 0.8151, 0.8807, 0.7937, 0.9077, 0.7664, 0.9288, 0.7342, 0.9434, 0.6985, 0.9509, 0.6605, 0.9509, 0.6218, 0.9434, 0.5838, 0.9288, 0.5479, 0.9077, 0.5156, 0.8807, 0.4881, 0.849, 0.4665, 0.8138, 0.4516, 0.7764, 0.4439, 0.7383, 0.4438, 0.701, 0.4512, 0.6658, 0.4659, 0.6341, 0.4873, 0.6071, 0.5146, 0.5859, 0.5468, 0.5714, 0.5825, 0.5639, 0.6205, 0.5639, 0.6592, 0.5714, 0.6973, 0.5887, 0.3261, 0.6126, 0.3625, 0.6429, 0.3934, 0.6786, 0.4178, 0.7183, 0.4346, 0.7604, 0.4433, 0.8033, 0.4434, 0.8455, 0.4351, 0.8851, 0.4185, 0.9208, 0.3944, 0.9512, 0.3636, 0.975, 0.3274, 0.9915, 0.2871, 0.9998, 0.2443, 0.9998, 0.2007, 0.9915, 0.1579, 0.975, 0.1175, 0.9512, 0.08112, 0.9208, 0.05016, 0.8851, 0.0258, 0.8455, 0.008966, 0.8033, 0.0003137, 0.7604, 0.0001734, 0.7183, 0.00855, 0.6786, 0.02512, 0.6429, 0.04925, 0.6126, 0.08001, 0.5887, 0.1162, 0.5723, 0.1565, 0.5639, 0.1993, 0.5639, 0.2429, 0.5723, 0.2857, 0.011, 0.3711, 0.03223, 0.4231, 0.06306, 0.4699, 0.1023, 0.5097, 0.1484, 0.5409, 0.1997, 0.5623, 0.2541, 0.5731, 0.3096, 0.5729, 0.364, 0.5617, 0.4153, 0.54, 0.4615, 0.5085, 0.5007, 0.4685, 0.5315, 0.4215, 0.5528, 0.3693, 0.5636, 0.3139, 0.5636, 0.2575, 0.5528, 0.2022, 0.5315, 0.1502, 0.5007, 0.1034, 0.4615, 0.06361, 0.4153, 0.03242, 0.364, 0.011, 0.3096, 0.0001734, 0.2541, 0.0003547, 0.1997, 0.01154, 0.1484, 0.03329, 0.1023, 0.06478, 0.06306, 0.1048, 0.03223, 0.1518, 0.011, 0.204, 0.0001734, 0.2594, 0.0001734, 0.3158])
me_cube_001.materials.append(mat_counterbase)
me_cube_001.materials.append(mat_blackoven)
me_cube_001.materials.append(mat_darkblack)
me_cube_001.materials.append(mat_silver)
me_cube_001.materials.append(mat_ovensmoked)
me_cube_001.materials.append(mat_countertop)
me_cube_001.materials.append(mat_handlesmat)
me_cube_001.materials.append(mat_silverbright)
me_cube_001.materials.append(mat_cookingpanel)
me_cube_001.update()

# ---- objects
ob_counter = bpy.data.objects.new('Counter', me_cube_001)

# ---- transforms, parenting, visibility, modifiers, constraints
ob_counter.location = (0.0, 0.0, 0.0)

# ---- collection membership
col_collection.objects.link(ob_counter)

# ---- scene / render settings (as saved in the file)
scene.frame_start = 1; scene.frame_end = 250; scene.frame_set(233)
scene.render.engine = 'BLENDER_EEVEE_NEXT'
scene.cycles.sampling_pattern = 'TABULATED_SOBOL'
scene.view_settings.view_transform = 'Filmic'
bpy.context.view_layer.update()

# ---- added for rendering (the .blend has no active camera and no usable light): camera, sun
cam_auto = bpy.data.cameras.new('AutoCamera')
cam_auto.lens = 50.0
cam_auto.sensor_width = 36.0
cam_auto.clip_end = 1000.0
ob_auto_camera = bpy.data.objects.new('AutoCamera', cam_auto)
scene.collection.objects.link(ob_auto_camera)
ob_auto_camera.location = (16.8078, -18.8164, 9.57835)
ob_auto_camera.rotation_euler = (1.09748, -7.21219e-08, 0.694738)
scene.camera = ob_auto_camera
light_auto_sun = bpy.data.lights.new('AutoSun', 'SUN')
light_auto_sun.energy = 3.0
light_auto_sun.angle = 0.0523599
ob_auto_sun = bpy.data.objects.new('AutoSun', light_auto_sun)
scene.collection.objects.link(ob_auto_sun)
ob_auto_sun.rotation_euler = (0.872665, 0.174533, 0.523599)
bpy.context.view_layer.update()
